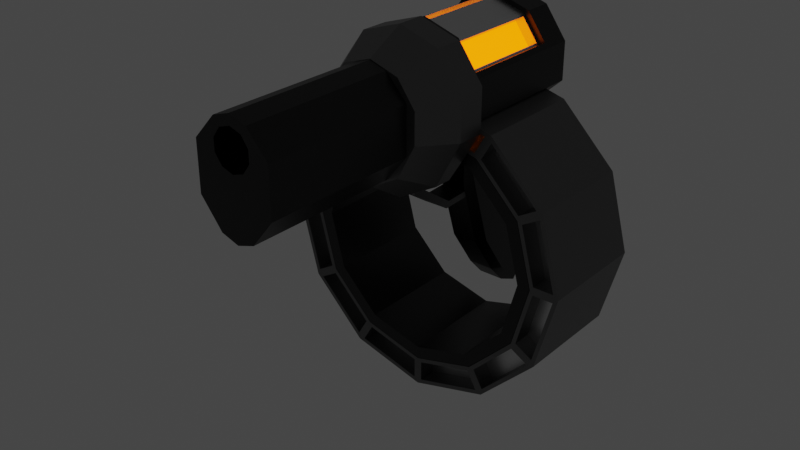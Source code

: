# Source: chautshot.blend  (saved by Blender 3.0.42; exported with 4.5.12 LTS)
import bpy
from mathutils import Matrix  # noqa: F401  (used for matrix-valued properties, if any)

bpy.ops.wm.read_factory_settings(use_empty=True)
scene = bpy.context.scene
scene.name = 'Scene'

# ---- collections
col_collection = bpy.data.collections.new('Collection'); scene.collection.children.link(col_collection)

# ---- materials (node trees are filled in below, after node groups)
mat_base = bpy.data.materials.new('base')
mat_base.alpha_threshold = 0.0
mat_base.use_transparent_shadow = False
mat_base.line_color = (0.0, 0.0, 0.0, 1.0)
mat_metal = bpy.data.materials.new('metal')
mat_metal.use_transparent_shadow = False
mat_teritary = bpy.data.materials.new('teritary')
mat_teritary.use_transparent_shadow = False
mat_accents = bpy.data.materials.new('accents')
mat_accents.use_transparent_shadow = False

# ---- material node trees
mat_base.use_nodes = True; mat_base.node_tree.nodes.clear()
_N = mat_base.node_tree.nodes; _L = mat_base.node_tree.links
n0 = _N.new('ShaderNodeOutputMaterial'); n0.name = 'Material Output'; n0.location = (300, 300)
n1 = _N.new('ShaderNodeBsdfPrincipled'); n1.name = 'Principled BSDF'; n1.location = (10, 300)
n1.distribution = 'GGX'
n1.subsurface_method = 'RANDOM_WALK_SKIN'
n1.inputs[0].default_value = (0.0, 0.0, 0.0, 1.0)
n1.inputs[2].default_value = 0.4
n1.inputs[3].default_value = 1.45
n1.inputs[27].default_value = (0.0, 0.0, 0.0, 1.0)
n1.inputs[28].default_value = 1.0
_L.new(n1.outputs[0], n0.inputs[0])
n0.is_active_output = True
mat_metal.use_nodes = True; mat_metal.node_tree.nodes.clear()
_N = mat_metal.node_tree.nodes; _L = mat_metal.node_tree.links
n0 = _N.new('ShaderNodeBsdfPrincipled'); n0.name = 'Principled BSDF'; n0.location = (10, 300)
n0.distribution = 'GGX'
n0.subsurface_method = 'RANDOM_WALK_SKIN'
n0.inputs[0].default_value = (0.1693, 0.1693, 0.1693, 1.0)
n0.inputs[1].default_value = 0.9045
n0.inputs[2].default_value = 0.4182
n0.inputs[3].default_value = 1.45
n0.inputs[13].default_value = 0.4545
n0.inputs[27].default_value = (0.0, 0.0, 0.0, 1.0)
n0.inputs[28].default_value = 1.0
n1 = _N.new('ShaderNodeOutputMaterial'); n1.name = 'Material Output'; n1.location = (300, 300)
_L.new(n0.outputs[0], n1.inputs[0])
n1.is_active_output = True
mat_teritary.use_nodes = True; mat_teritary.node_tree.nodes.clear()
_N = mat_teritary.node_tree.nodes; _L = mat_teritary.node_tree.links
n0 = _N.new('ShaderNodeBsdfPrincipled'); n0.name = 'Principled BSDF'; n0.location = (10, 300)
n0.distribution = 'GGX'
n0.subsurface_method = 'RANDOM_WALK_SKIN'
n0.inputs[0].default_value = (0.7489, 0.7489, 0.7489, 1.0)
n0.inputs[1].default_value = 1.0
n0.inputs[2].default_value = 0.3636
n0.inputs[3].default_value = 1.45
n0.inputs[13].default_value = 0.4
n0.inputs[27].default_value = (0.0, 0.0, 0.0, 1.0)
n0.inputs[28].default_value = 1.0
n1 = _N.new('ShaderNodeOutputMaterial'); n1.name = 'Material Output'; n1.location = (300, 300)
_L.new(n0.outputs[0], n1.inputs[0])
n1.is_active_output = True
mat_accents.use_nodes = True; mat_accents.node_tree.nodes.clear()
_N = mat_accents.node_tree.nodes; _L = mat_accents.node_tree.links
n0 = _N.new('ShaderNodeBsdfPrincipled'); n0.name = 'Principled BSDF'; n0.location = (10, 300)
n0.distribution = 'GGX'
n0.subsurface_method = 'RANDOM_WALK_SKIN'
n0.inputs[0].default_value = (0.0, 0.0, 0.0, 1.0)
n0.inputs[3].default_value = 1.45
n0.inputs[27].default_value = (1.0, 0.1451, 0.0, 1.0)
n0.inputs[28].default_value = 3.1
n1 = _N.new('ShaderNodeOutputMaterial'); n1.name = 'Material Output'; n1.location = (300, 300)
_L.new(n0.outputs[0], n1.inputs[0])
n1.is_active_output = True

# ---- world
world_world = bpy.data.worlds.new('World'); scene.world = world_world
world_world.use_nodes = True; world_world.node_tree.nodes.clear()
_N = world_world.node_tree.nodes; _L = world_world.node_tree.links
n0 = _N.new('ShaderNodeOutputWorld'); n0.name = 'World Output'; n0.location = (300, 300)
n1 = _N.new('ShaderNodeBackground'); n1.name = 'Background'; n1.location = (10, 300)
n1.inputs[0].default_value = (0.05088, 0.05088, 0.05088, 1.0)
_L.new(n1.outputs[0], n0.inputs[0])
n0.is_active_output = True
world_world.color = (0.05088, 0.05088, 0.05088)
world_world.use_sun_shadow = False
world_world.sun_shadow_jitter_overblur = 0.0

# ---- meshes
me_cylinder_005 = bpy.data.meshes.new('Cylinder.005')
me_cylinder_005.from_pydata([(-1.178e-07, 1.727, 2.169), (-0.6548, 1.514, 2.169), (-1.06, 0.9568, 2.169), (-1.06, 0.2683, 2.169), (-0.6548, -0.4977, 2.169), (-2.094e-08, -0.8542, 2.169), (0.6548, -0.4977, 2.169), (1.06, 0.2683, 2.169), (1.06, 0.9568, 2.169), (0.6548, 1.514, 2.169), (-1.178e-07, 1.727, 2.471), (-0.6548, 1.514, 2.471), (-1.06, 0.9568, 2.471), (-1.06, 0.2683, 2.471), (-0.6548, -0.4977, 2.471), (-1.535e-08, -0.8542, 2.471), (0.6548, -0.4977, 2.471), (1.06, 0.2683, 2.471), (1.06, 0.9568, 2.471), (0.6548, 1.514, 2.471), (-1.252e-07, 1.727, 2.012), (-0.6548, 1.514, 2.012), (-1.06, 0.9568, 2.012), (-1.06, 0.2683, 2.012), (-0.6548, -0.2196, 2.056), (-2.466e-08, -0.5761, 2.056), (0.6548, -0.2196, 2.056), (1.06, 0.2683, 2.012), (1.06, 0.9568, 2.012), (0.6548, 1.514, 2.012), (-2.128e-07, 1.382, 2.342), (-2.128e-07, 1.382, 5.585), (0.2795, 1.292, 2.342), (0.2795, 1.292, 5.585), (0.6266, 0.9127, 2.342), (0.6266, 0.9127, 5.585), (0.6266, 0.7084, 2.342), (0.6266, 0.7084, 5.585), (0.2795, 0.5221, 2.342), (0.2795, 0.5221, 5.585), (-2.538e-07, 0.4313, 2.342), (-2.538e-07, 0.4313, 5.585), (-0.2795, 0.5221, 2.342), (-0.2795, 0.5221, 5.585), (-0.6266, 0.7084, 2.342), (-0.6266, 0.7084, 5.585), (-0.6266, 0.9127, 2.342), (-0.6266, 0.9127, 5.585), (-0.2795, 1.292, 2.342), (-0.2795, 1.292, 5.585), (-0.4718, 1.24, 3.086), (-1.159e-07, 1.394, 3.086), (-0.7633, 0.839, 3.086), (-0.7633, 0.343, 3.086), (-0.4718, -0.2089, 3.086), (-4.143e-08, -0.4657, 3.086), (0.4718, -0.2089, 3.086), (0.7633, 0.343, 3.086), (0.7633, 0.839, 3.086), (0.4718, 1.24, 3.086), (0.6266, 0.152, 5.585), (0.6266, 0.152, 2.342), (0.2795, -0.2784, 2.342), (0.2795, -0.2784, 5.585), (-3.674e-07, -0.3692, 2.342), (-3.674e-07, -0.3692, 5.585), (-0.2795, -0.2784, 2.342), (-0.2795, -0.2784, 5.585), (-0.6266, 0.152, 2.342), (-0.6266, 0.152, 5.585), (0.1855, 1.162, 5.585), (-2.147e-07, 1.222, 5.585), (-0.1855, 1.162, 5.585), (-0.3002, 1.004, 5.585), (-0.3002, 0.8093, 5.585), (-0.1855, 0.6515, 5.585), (-2.016e-07, 0.5912, 5.585), (0.1855, 0.6515, 5.585), (0.3002, 0.8093, 5.585), (0.3002, 1.004, 5.585), (0.1855, 1.162, 4.126), (-3.916e-07, 1.222, 4.126), (0.3002, 1.004, 4.126), (-0.1855, 1.162, 4.126), (-0.3002, 1.004, 4.126), (-0.3002, 0.8093, 4.126), (-0.1855, 0.6515, 4.126), (-3.786e-07, 0.5912, 4.126), (0.1855, 0.6515, 4.126), (0.3002, 0.8093, 4.126), (-2.128e-07, 1.382, 3.221), (0.2795, 1.292, 3.221), (0.6266, 0.9127, 3.221), (0.6266, 0.7084, 3.221), (-0.6266, 0.7084, 3.221), (-0.6266, 0.9127, 3.221), (-0.2795, 1.292, 3.221), (0.6266, 0.152, 3.221), (0.2795, -0.2784, 3.221), (-3.674e-07, -0.3692, 3.221), (-0.2795, -0.2784, 3.221), (-0.6266, 0.152, 3.221), (-2.128e-07, 1.382, 4.729), (0.2795, 1.292, 4.729), (0.6266, 0.9127, 4.729), (0.6266, 0.7084, 4.729), (-0.6266, 0.7084, 4.729), (-0.6266, 0.9127, 4.729), (-0.2795, 1.292, 4.729), (0.6266, 0.152, 4.729), (0.2795, -0.2784, 4.729), (-3.674e-07, -0.3692, 4.729), (-0.2795, -0.2784, 4.729), (-0.6266, 0.152, 4.729), (-2.135e-07, 1.71, -0.2221), (-2.135e-07, 1.71, 2.101), (0.5878, 1.519, -0.2221), (0.5878, 1.519, 2.101), (0.9511, 1.019, -0.2221), (0.9511, 1.019, 2.101), (0.9511, 0.4013, -0.2221), (0.9511, 0.4013, 2.101), (0.5878, 0.07036, -0.2221), (0.5878, -0.09872, 2.101), (-3.01e-07, 0.07036, -0.2221), (-3.01e-07, -0.2897, 2.101), (-0.5878, 0.07036, -0.2221), (-0.5878, -0.09872, 2.101), (-0.9511, 0.4013, -0.2221), (-0.9511, 0.4013, 2.101), (-0.9511, 1.019, -0.2221), (-0.9511, 1.019, 2.101), (-0.5878, 1.519, -0.2221), (-0.5878, 1.519, 2.101), (-2.135e-07, 1.71, 0.253), (0.5878, 1.519, 0.253), (0.8974, 1.093, 0.253), (0.9511, 0.4013, 0.1618), (0.5878, 0.07036, 0.1618), (-3.01e-07, 0.07036, 0.1618), (-0.5878, 0.07036, 0.1618), (-0.9511, 0.4013, 0.1618), (-0.8974, 1.093, 0.253), (-0.5878, 1.519, 0.253), (-2.135e-07, 1.71, 1.941), (0.5878, 1.519, 2.032), (0.8974, 1.093, 1.941), (0.9511, 0.4013, 2.032), (0.5878, -0.09872, 2.032), (-3.01e-07, -0.2897, 2.032), (-0.5878, -0.09872, 2.032), (-0.9511, 0.4013, 2.032), (-0.8974, 1.093, 1.941), (-0.5878, 1.519, 2.032), (0.9194, 0.8854, 2.032), (0.9194, 0.8854, 0.1618), (0.5682, 0.402, 2.032), (0.5682, 0.402, 0.1618), (-2.617e-07, 0.2174, 2.032), (-2.617e-07, 0.2174, 0.1618), (-0.5682, 0.402, 2.032), (-0.5682, 0.402, 0.1618), (-0.9194, 0.8854, 2.032), (-0.9194, 0.8854, 0.1618), (-2.362e-07, 1.26, -0.5661), (0.3232, 1.155, -0.5661), (0.5229, 0.8802, -0.5661), (0.5229, 0.5404, -0.5661), (0.3232, 0.2655, -0.5661), (-2.842e-07, 0.1605, -0.5661), (-0.3232, 0.2655, -0.5661), (-0.5229, 0.5404, -0.5661), (-0.5229, 0.8802, -0.5661), (-0.3232, 1.155, -0.5661), (0.9511, 1.019, 2.032), (0.9511, 1.019, 0.1618), (-0.9511, 1.019, 2.032), (-0.9511, 1.019, 0.1618), (-0.5878, 1.519, 0.1618), (-2.135e-07, 1.71, 0.1618), (0.5878, 1.519, 0.1618), (-0.5878, 1.519, 1.941), (-2.135e-07, 1.71, 2.032), (0.5878, 1.519, 1.941), (0.2934, 1.127, 1.941), (0.2934, 1.127, 0.253), (-0.2934, 1.127, 1.941), (-0.2934, 1.127, 0.253), (-2.083e-07, 1.222, 0.253), (-2.083e-07, 1.222, 1.941), (0.4479, 0.914, 1.941), (0.4479, 0.914, 0.253), (-0.4479, 0.914, 1.941), (-0.4479, 0.914, 0.253), (0.3612, -0.01455, 0.1618), (0.3612, -0.01455, 0.06238), (-3.118e-07, -0.01455, 0.06238), (-3.118e-07, -0.01455, 0.1618), (-0.3612, -0.01455, 0.06238), (-0.3612, -0.01455, 0.1618), (-0.5161, -0.07834, -0.1078), (-0.5161, 3.874e-07, -0.1333), (-0.382, 3.874e-07, -0.2416), (0.382, 3.576e-07, -0.2416), (-0.382, -0.142, -0.1954), (0.382, -0.142, -0.1954), (-0.382, -0.2298, -0.07465), (0.382, -0.2297, -0.07465), (-0.382, -0.2298, 0.07465), (0.382, -0.2297, 0.07465), (-0.382, -0.142, 0.1954), (0.382, -0.142, 0.1954), (-0.382, 4.172e-07, 0.2416), (0.382, 4.172e-07, 0.2416), (-0.382, 0.142, 0.1954), (0.382, 0.142, 0.1954), (-0.382, 0.2298, 0.07465), (0.382, 0.2298, 0.07465), (-0.382, 0.2298, -0.07465), (0.382, 0.2298, -0.07465), (-0.382, 0.142, -0.1954), (0.382, 0.142, -0.1954), (0.5161, -0.07834, -0.1078), (0.5161, 3.576e-07, -0.1333), (-0.5161, -0.1268, -0.04118), (0.5161, -0.1268, -0.04118), (-0.5161, -0.1268, 0.04119), (0.5161, -0.1268, 0.04119), (-0.5161, -0.07834, 0.1078), (0.5161, -0.07834, 0.1078), (-0.5161, 3.874e-07, 0.1333), (0.5161, 3.874e-07, 0.1333), (-0.5161, 0.07834, 0.1078), (0.5161, 0.07834, 0.1078), (-0.5161, 0.1268, 0.04119), (0.5161, 0.1268, 0.04119), (-0.5161, 0.1268, -0.04119), (0.5161, 0.1268, -0.04119), (-0.5161, 0.07834, -0.1078), (0.5161, 0.07834, -0.1078), (-2.314e-07, 0.1415, 0.1775), (-2.314e-07, 0.1415, 2.023), (1.0, -0.1266, 0.1775), (1.0, -0.1266, 2.023), (1.733, -0.8589, 0.1775), (1.733, -0.8589, 2.023), (2.001, -1.859, 0.1775), (2.001, -1.859, 2.023), (1.733, -2.86, 0.1775), (1.733, -2.86, 2.023), (1.0, -3.592, 0.1775), (1.0, -3.592, 2.023), (-4.063e-07, -3.86, 0.1775), (-4.063e-07, -3.86, 2.023), (-1.0, -3.592, 0.1775), (-1.0, -3.592, 2.023), (-1.733, -2.86, 0.1775), (-1.733, -2.86, 2.023), (-2.001, -1.859, 0.1775), (-2.001, -1.859, 2.023), (-1.733, -0.8589, 0.1775), (-1.733, -0.8589, 2.023), (-1.0, -0.1266, 0.1775), (-1.0, -0.1266, 2.023), (-2.103e-07, -0.06086, 2.023), (0.8992, -0.3018, 2.023), (1.557, -0.9601, 2.023), (1.798, -1.859, 2.023), (1.557, -2.759, 2.023), (0.8992, -3.417, 2.023), (-3.675e-07, -3.658, 2.023), (-0.8992, -3.417, 2.023), (-1.557, -2.759, 2.023), (-1.798, -1.859, 2.023), (-1.557, -0.9601, 2.023), (-0.8992, -0.3018, 2.023), (-2.235e-07, -0.06086, 0.1775), (0.8992, -0.3018, 0.1775), (1.557, -0.9601, 0.1775), (1.798, -1.859, 0.1775), (1.557, -2.759, 0.1775), (0.8992, -3.417, 0.1775), (-3.807e-07, -3.658, 0.1775), (-0.8992, -3.417, 0.1775), (-1.557, -2.759, 0.1775), (-1.798, -1.859, 0.1775), (-1.557, -0.9601, 0.1775), (-0.8992, -0.3018, 0.1775), (1.557, -0.9601, 1.101), (1.798, -1.859, 1.101), (-0.8992, -3.417, 1.101), (-1.798, -1.859, 1.101), (-0.8992, -0.3018, 1.101), (-2.235e-07, -0.06086, 1.101), (0.8992, -0.3018, 1.101), (1.557, -2.759, 1.101), (0.8992, -3.417, 1.101), (-3.807e-07, -3.658, 1.101), (-1.557, -2.759, 1.101), (-1.557, -0.9601, 1.101), (-2.267e-07, 0.6227, 0.1775), (-2.267e-07, 0.6227, 2.023), (1.241, 0.2902, 0.1775), (1.241, 0.2902, 2.023), (2.149, -0.6183, 0.1775), (2.149, -0.6183, 2.023), (2.482, -1.859, 0.1775), (2.482, -1.859, 2.023), (2.149, -3.1, 0.1775), (2.149, -3.1, 2.023), (1.241, -4.009, 0.1775), (1.241, -4.009, 2.023), (-4.437e-07, -4.341, 0.1775), (-4.437e-07, -4.341, 2.023), (-1.241, -4.009, 0.1775), (-1.241, -4.009, 2.023), (-2.149, -3.1, 0.1775), (-2.149, -3.1, 2.023), (-2.482, -1.859, 0.1775), (-2.482, -1.859, 2.023), (-2.149, -0.6183, 0.1775), (-2.149, -0.6183, 2.023), (-1.241, 0.2902, 0.1775), (-1.241, 0.2902, 2.023), (-2.087e-07, 0.1516, 2.023), (1.005, -0.1178, 2.023), (1.741, -0.8539, 2.023), (2.011, -1.859, 2.023), (1.741, -2.865, 2.023), (1.005, -3.601, 2.023), (-3.845e-07, -3.87, 2.023), (-1.005, -3.601, 2.023), (-1.741, -2.865, 2.023), (-2.011, -1.859, 2.023), (-1.741, -0.8539, 2.023), (-1.005, -0.1178, 2.023), (-2.234e-07, 0.1516, 0.1775), (1.005, -0.1178, 0.1775), (1.741, -0.8539, 0.1775), (2.011, -1.859, 0.1775), (1.741, -2.865, 0.1775), (1.005, -3.601, 0.1775), (-3.992e-07, -3.87, 0.1775), (-1.005, -3.601, 0.1775), (-1.741, -2.865, 0.1775), (-2.011, -1.859, 0.1775), (-1.741, -0.8539, 0.1775), (-1.005, -0.1178, 0.1775), (1.741, -0.8539, 1.101), (2.011, -1.859, 1.101), (-1.005, -3.601, 1.101), (-2.011, -1.859, 1.101), (-1.005, -0.1178, 1.101), (-2.234e-07, 0.1516, 1.101), (1.005, -0.1178, 1.101), (1.741, -2.865, 1.101), (1.005, -3.601, 1.101), (-3.992e-07, -3.87, 1.101), (-1.741, -2.865, 1.101), (-1.741, -0.8539, 1.101), (-2.395, -1.926, 2.023), (-2.107, -2.998, 2.023), (-1.82, -2.832, 2.023), (-2.062, -1.926, 2.023), (-0.06708, -4.254, 0.1775), (-1.139, -3.967, 0.1775), (-0.9731, -3.679, 0.1775), (-0.06708, -3.922, 0.1775), (-2.04, -3.115, 2.023), (-1.255, -3.9, 2.023), (-1.089, -3.612, 2.023), (-1.753, -2.949, 2.023), (-1.139, -3.967, 2.023), (-0.06708, -4.254, 2.023), (-0.06708, -3.922, 2.023), (-0.9731, -3.679, 2.023), (0.06708, -4.254, 2.023), (1.139, -3.967, 2.023), (0.9731, -3.679, 2.023), (0.06708, -3.922, 2.023), (1.255, -3.9, 2.023), (2.04, -3.115, 2.023), (1.752, -2.949, 2.023), (1.089, -3.612, 2.023), (2.107, -2.998, 2.023), (2.395, -1.926, 2.023), (2.062, -1.926, 2.023), (1.82, -2.832, 2.023), (-0.06708, 0.5353, 2.023), (-1.139, 0.248, 2.023), (-0.9731, -0.03971, 2.023), (-0.06708, 0.2031, 2.023), (1.139, 0.248, 2.023), (0.06708, 0.5353, 2.023), (0.06708, 0.2031, 2.023), (0.9731, -0.03971, 2.023), (2.395, -1.792, 2.023), (2.107, -0.7201, 2.023), (1.82, -0.8862, 2.023), (2.062, -1.792, 2.023), (-1.255, 0.1809, 2.023), (-2.04, -0.6039, 2.023), (-1.753, -0.77, 2.023), (-1.089, -0.1068, 2.023), (2.04, -0.6039, 2.023), (1.255, 0.1809, 2.023), (1.089, -0.1068, 2.023), (1.752, -0.77, 2.023), (-2.107, -0.7201, 2.023), (-2.395, -1.792, 2.023), (-2.062, -1.792, 2.023), (-1.82, -0.8862, 2.023), (1.139, -3.967, 0.1775), (0.06708, -4.254, 0.1775), (0.06708, -3.922, 0.1775), (0.9731, -3.679, 0.1775), (2.04, -3.115, 0.1775), (1.255, -3.9, 0.1775), (1.089, -3.612, 0.1775), (1.752, -2.949, 0.1775), (2.395, -1.926, 0.1775), (2.107, -2.998, 0.1775), (1.82, -2.832, 0.1775), (2.062, -1.926, 0.1775), (-1.139, 0.248, 0.1775), (-0.06708, 0.5353, 0.1775), (-0.06708, 0.2031, 0.1775), (-0.9731, -0.03971, 0.1775), (0.06708, 0.5353, 0.1775), (1.139, 0.248, 0.1775), (0.9731, -0.03971, 0.1775), (0.06708, 0.2031, 0.1775), (2.107, -0.7201, 0.1775), (2.395, -1.792, 0.1775), (2.062, -1.792, 0.1775), (1.82, -0.8862, 0.1775), (-2.04, -0.6039, 0.1775), (-1.255, 0.1809, 0.1775), (-1.089, -0.1068, 0.1775), (-1.753, -0.77, 0.1775), (1.255, 0.1809, 0.1775), (2.04, -0.6039, 0.1775), (1.752, -0.77, 0.1775), (1.089, -0.1068, 0.1775), (-2.395, -1.792, 0.1775), (-2.107, -0.7201, 0.1775), (-1.82, -0.8862, 0.1775), (-2.062, -1.792, 0.1775), (-2.107, -2.998, 0.1775), (-2.395, -1.926, 0.1775), (-2.062, -1.926, 0.1775), (-1.82, -2.832, 0.1775), (-1.255, -3.9, 0.1775), (-2.04, -3.115, 0.1775), (-1.753, -2.949, 0.1775), (-1.089, -3.612, 0.1775), (-2.395, -1.926, 1.708), (-2.107, -2.998, 1.708), (-2.062, -1.926, 1.708), (-1.82, -2.832, 1.708), (-0.06708, -4.254, 0.4932), (-1.139, -3.967, 0.4932), (-0.06708, -3.922, 0.4932), (-0.9731, -3.679, 0.4932), (-2.04, -3.115, 1.708), (-1.255, -3.9, 1.708), (-1.753, -2.949, 1.708), (-1.089, -3.612, 1.708), (-1.139, -3.967, 1.708), (-0.06708, -4.254, 1.708), (-0.9731, -3.679, 1.708), (-0.06708, -3.922, 1.708), (0.06708, -4.254, 1.708), (1.139, -3.967, 1.708), (0.06708, -3.922, 1.708), (0.9731, -3.679, 1.708), (1.255, -3.9, 1.708), (2.04, -3.115, 1.708), (1.089, -3.612, 1.708), (1.752, -2.949, 1.708), (2.107, -2.998, 1.708), (2.395, -1.926, 1.708), (1.82, -2.832, 1.708), (2.062, -1.926, 1.708), (-0.06708, 0.5353, 1.708), (-1.139, 0.248, 1.708), (-0.06708, 0.2031, 1.708), (-0.9731, -0.03971, 1.708), (1.139, 0.248, 1.708), (0.06708, 0.5353, 1.708), (0.9731, -0.03971, 1.708), (0.06708, 0.2031, 1.708), (2.395, -1.792, 1.708), (2.107, -0.7201, 1.708), (2.062, -1.792, 1.708), (1.82, -0.8862, 1.708), (-1.255, 0.1809, 1.708), (-2.04, -0.6039, 1.708), (-1.089, -0.1068, 1.708), (-1.753, -0.77, 1.708), (2.04, -0.6039, 1.708), (1.255, 0.1809, 1.708), (1.752, -0.77, 1.708), (1.089, -0.1068, 1.708), (-2.107, -0.7201, 1.708), (-2.395, -1.792, 1.708), (-1.82, -0.8862, 1.708), (-2.062, -1.792, 1.708), (1.139, -3.967, 0.4932), (0.06708, -4.254, 0.4932), (0.9731, -3.679, 0.4932), (0.06708, -3.922, 0.4932), (2.04, -3.115, 0.4932), (1.255, -3.9, 0.4932), (1.752, -2.949, 0.4932), (1.089, -3.612, 0.4932), (2.395, -1.926, 0.4932), (2.107, -2.998, 0.4932), (2.062, -1.926, 0.4932), (1.82, -2.832, 0.4932), (-1.139, 0.248, 0.4932), (-0.06708, 0.5353, 0.4932), (-0.9731, -0.03971, 0.4932), (-0.06708, 0.2031, 0.4932), (0.06708, 0.5353, 0.4932), (1.139, 0.248, 0.4932), (0.06708, 0.2031, 0.4932), (0.9731, -0.03971, 0.4932), (2.107, -0.7201, 0.4932), (2.395, -1.792, 0.4932), (1.82, -0.8862, 0.4932), (2.062, -1.792, 0.4932), (-2.04, -0.6039, 0.4932), (-1.255, 0.1809, 0.4932), (-1.753, -0.77, 0.4932), (-1.089, -0.1068, 0.4932), (1.255, 0.1809, 0.4932), (2.04, -0.6039, 0.4932), (1.089, -0.1068, 0.4932), (1.752, -0.77, 0.4932), (-2.395, -1.792, 0.4932), (-2.107, -0.7201, 0.4932), (-2.062, -1.792, 0.4932), (-1.82, -0.8862, 0.4932), (-2.107, -2.998, 0.4932), (-2.395, -1.926, 0.4932), (-1.82, -2.832, 0.4932), (-2.062, -1.926, 0.4932), (-1.255, -3.9, 0.4932), (-2.04, -3.115, 0.4932), (-1.089, -3.612, 0.4932), (-1.753, -2.949, 0.4932), (0.2419, -1.375, -0.01082), (0.3439, -2.166, -0.3491), (0.209, -2.171, 0.859), (0.213, -2.861, 0.3909), (-0.2325, -1.375, -0.01522), (-0.2298, -1.93, -0.3465), (-0.2129, -2.171, 0.8551), (-0.2089, -2.861, 0.3869), (0.2382, -0.77, 0.2004), (0.2082, -1.084, 1.201), (-0.2362, -0.7691, 0.1974), (-0.2137, -1.083, 1.198), (0.2503, -2.197, -0.5599), (0.219, -3.183, 0.08646), (-0.2316, -2.197, -0.5644), (-0.2096, -3.183, 0.08248), (-0.3332, -2.847, 0.2538), (-0.3372, -2.158, 0.7217), (0.3357, -2.158, 0.728), (0.3397, -2.847, 0.26), (0.3344, -1.051, 1.088), (-0.3386, -1.05, 1.084), (-0.3352, -3.215, -0.0942), (0.3478, -3.216, -0.08787), (0.3407, -1.525, 0.03314), (0.2447, -1.93, -0.342), (-0.3323, -1.525, 0.0269), (-0.329, -2.166, -0.3553), (-0.336, -0.7933, 0.2815), (0.337, -0.7945, 0.2858), (0.3514, -2.523, -0.6408), (-0.3315, -2.523, -0.6471), (0.3203, 0.009721, 1.384), (-0.3526, 0.01071, 1.379), (0.3318, 0.03999, -0.1346), (-0.3412, 0.04098, -0.1396), (0.194, -0.3276, 1.498), (-0.2279, -0.327, 1.495), (-0.2414, -0.2486, -0.2247), (0.2331, -0.2493, -0.2211), (-0.2111, -0.7916, 2.391), (-0.2111, -0.7316, 2.245), (-0.2111, -1.292, 1.625), (-0.2111, -1.188, 1.573), (0.2073, -0.7916, 2.391), (0.2073, -0.7316, 2.245), (0.2073, -1.292, 1.625), (0.2073, -1.188, 1.573), (-0.2111, -1.264, 0.8598), (-0.2111, -1.161, 0.8076), (0.2073, -1.264, 0.8598), (0.2073, -1.161, 0.8076), (-0.2111, -0.4254, 2.378), (-0.2111, -0.4238, 2.262), (0.2073, -0.4238, 2.262), (0.2073, -0.4254, 2.378), (-0.2111, -0.3242, 2.38), (-0.2111, -0.01255, 2.264), (0.2073, -0.01255, 2.264), (0.2073, -0.3242, 2.38), (-0.2111, -0.4106, 1.358), (0.2073, -0.4106, 1.358), (-0.2111, 0.0005973, 1.359), (0.2073, 0.0005973, 1.359), (-4.626e-07, 1.634, 1.957), (0.5047, 1.47, 1.957), (0.8166, 1.04, 1.957), (0.8166, 0.5098, 1.957), (0.5047, 0.0805, 1.957), (-5.376e-07, -0.08347, 1.957), (-0.5047, 0.0805, 1.957), (-0.8166, 0.5098, 1.957), (-0.8166, 1.04, 1.957), (-0.5047, 1.47, 1.957), (-1.678e-08, 1.634, 0.2548), (0.5047, 1.47, 0.2548), (0.8166, 1.04, 0.2548), (0.8166, 0.5098, 0.2548), (0.5047, 0.0805, 0.2548), (-9.185e-08, -0.08347, 0.2548), (-0.5047, 0.0805, 0.2548), (-0.8166, 0.5098, 0.2548), (-0.8166, 1.04, 0.2548), (-0.5047, 1.47, 0.2548), (0.5338, 1.43, 1.907), (0.7874, 1.081, 1.907), (0.7874, 1.081, 0.3044), (0.5338, 1.43, 0.3044), (-0.04713, -0.06816, 1.907), (-0.4575, 0.06519, 1.907), (-0.4575, 0.06519, 0.3044), (-0.04713, -0.06816, 0.3044), (-0.4575, 1.485, 1.907), (-0.04713, 1.618, 1.907), (-0.04713, 1.618, 0.3044), (-0.4575, 1.485, 0.3044), (0.7874, 0.4697, 1.907), (0.5338, 0.1206, 1.907), (0.5338, 0.1206, 0.3044), (0.7874, 0.4697, 0.3044), (-0.8166, 0.5594, 1.907), (-0.8166, 0.9909, 1.907), (-0.8166, 0.9909, 0.3044), (-0.8166, 0.5594, 0.3044), (0.4054, 1.336, 1.907), (0.659, 0.9872, 1.907), (0.4054, 1.336, 0.3044), (0.659, 0.9872, 0.3044), (0.001913, 0.08279, 1.907), (-0.4085, 0.2161, 1.907), (0.001914, 0.08279, 0.3044), (-0.4085, 0.2161, 0.3044), (-0.4085, 1.334, 1.907), (0.001913, 1.467, 1.907), (-0.4085, 1.334, 0.3044), (0.001914, 1.467, 0.3044), (0.659, 0.563, 1.907), (0.4054, 0.2139, 1.907), (0.659, 0.563, 0.3044), (0.4054, 0.2139, 0.3044), (-0.6579, 0.5594, 1.907), (-0.6579, 0.9909, 1.907), (-0.6579, 0.5594, 0.3044), (-0.6579, 0.9909, 0.3044)], [], [(4, 24, 25, 5), (5, 15, 14, 4), (2, 12, 11, 1), (9, 19, 18, 8), (6, 16, 15, 5), (3, 13, 12, 2), (0, 10, 19, 9), (7, 17, 16, 6), (4, 14, 13, 3), (1, 11, 10, 0), (8, 18, 17, 7), (21, 20, 29, 28, 27, 26, 25, 24, 23, 22), (1, 21, 22, 2), (8, 28, 29, 9), (5, 25, 26, 6), (2, 22, 23, 3), (9, 29, 20, 0), (6, 26, 27, 7), (3, 23, 24, 4), (0, 20, 21, 1), (7, 27, 28, 8), (15, 55, 54, 14), (102, 31, 33, 103), (103, 33, 35, 104), (104, 35, 37, 105), (40, 38, 62, 64), (42, 40, 64, 66), (105, 37, 60, 109), (44, 42, 66, 68), (106, 45, 47, 107), (72, 73, 84, 83), (107, 47, 49, 108), (108, 49, 31, 102), (30, 32, 34, 36, 38, 40, 42, 44, 46, 48), (50, 52, 53, 54, 55, 56, 57, 58, 59, 51), (12, 52, 50, 11), (19, 59, 58, 18), (16, 56, 55, 15), (13, 53, 52, 12), (10, 51, 59, 19), (17, 57, 56, 16), (14, 54, 53, 13), (11, 50, 51, 10), (18, 58, 57, 17), (109, 60, 63, 110), (110, 63, 65, 111), (111, 65, 67, 112), (112, 67, 69, 113), (43, 45, 69, 67), (38, 36, 61, 62), (41, 43, 67, 65), (39, 41, 65, 63), (94, 44, 68, 101), (37, 39, 63, 60), (33, 31, 71, 70), (31, 49, 72, 71), (49, 47, 73, 72), (47, 45, 74, 73), (45, 43, 75, 74), (43, 41, 76, 75), (41, 39, 77, 76), (39, 37, 78, 77), (37, 35, 79, 78), (35, 33, 70, 79), (80, 81, 83, 84, 85, 86, 87, 88, 89, 82), (70, 71, 81, 80), (76, 77, 88, 87), (73, 74, 85, 84), (79, 70, 80, 82), (77, 78, 89, 88), (74, 75, 86, 85), (71, 72, 83, 81), (78, 79, 82, 89), (75, 76, 87, 86), (106, 94, 101, 113), (66, 100, 101, 68), (64, 99, 100, 66), (62, 98, 99, 64), (61, 97, 98, 62), (48, 96, 90, 30), (46, 95, 96, 48), (44, 94, 95, 46), (36, 93, 97, 61), (34, 92, 93, 36), (32, 91, 92, 34), (30, 90, 91, 32), (45, 106, 113, 69), (100, 112, 113, 101), (99, 111, 112, 100), (98, 110, 111, 99), (97, 109, 110, 98), (96, 108, 102, 90), (95, 107, 108, 96), (94, 106, 107, 95), (93, 105, 109, 97), (92, 104, 105, 93), (91, 103, 104, 92), (90, 102, 103, 91), (182, 115, 117, 145), (145, 117, 119, 174), (174, 119, 121, 147), (147, 121, 123, 148), (148, 123, 125, 149), (149, 125, 127, 150), (150, 127, 129, 151), (151, 129, 131, 176), (117, 115, 133, 131, 129, 127, 125, 123, 121, 119), (176, 131, 133, 153), (153, 133, 115, 182), (114, 116, 165, 164), (132, 178, 179, 114), (130, 177, 178, 132), (128, 141, 177, 130), (126, 140, 141, 128), (126, 124, 196, 198), (140, 126, 198, 199), (120, 137, 138, 122), (118, 175, 137, 120), (116, 180, 175, 118), (114, 179, 180, 116), (181, 144, 189, 186), (144, 183, 184, 189), (141, 151, 176, 177), (150, 151, 162, 160), (138, 137, 155, 157), (147, 148, 156, 154), (139, 138, 157, 159), (175, 174, 147, 137), (134, 143, 187, 188), (135, 134, 188, 185), (161, 160, 162, 163), (159, 158, 160, 161), (157, 156, 158, 159), (155, 154, 156, 157), (141, 140, 161, 163), (137, 147, 154, 155), (149, 150, 160, 158), (151, 141, 163, 162), (140, 139, 159, 161), (148, 149, 158, 156), (164, 165, 166, 167, 168, 169, 170, 171, 172, 173), (118, 120, 167, 166), (116, 118, 166, 165), (132, 114, 164, 173), (130, 132, 173, 172), (128, 130, 172, 171), (126, 128, 171, 170), (124, 126, 170, 169), (122, 124, 169, 168), (120, 122, 168, 167), (136, 146, 174, 175), (152, 142, 177, 176), (143, 134, 179, 178), (142, 143, 178, 177), (135, 136, 175, 180), (134, 135, 180, 179), (144, 181, 153, 182), (181, 152, 176, 153), (146, 183, 145, 174), (183, 144, 182, 145), (187, 186, 189, 188), (193, 192, 186, 187), (185, 184, 190, 191), (188, 189, 184, 185), (143, 142, 193, 187), (146, 136, 191, 190), (152, 181, 186, 192), (136, 135, 185, 191), (142, 152, 192, 193), (183, 146, 190, 184), (196, 197, 199, 198), (195, 194, 197, 196), (138, 139, 197, 194), (122, 138, 194, 195), (124, 122, 195, 196), (139, 140, 199, 197), (210, 212, 230, 228), (211, 209, 227, 229), (202, 203, 205, 204), (216, 218, 236, 234), (205, 203, 223, 222), (204, 205, 207, 206), (221, 219, 237, 239), (203, 221, 239, 223), (206, 207, 209, 208), (215, 213, 231, 233), (214, 216, 234, 232), (208, 209, 211, 210), (209, 207, 225, 227), (208, 210, 228, 226), (210, 211, 213, 212), (218, 220, 238, 236), (219, 217, 235, 237), (212, 213, 215, 214), (212, 214, 232, 230), (213, 211, 229, 231), (214, 215, 217, 216), (206, 208, 226, 224), (201, 200, 224, 226, 228, 230, 232, 234, 236, 238), (216, 217, 219, 218), (207, 205, 222, 225), (222, 223, 239, 237, 235, 233, 231, 229, 227, 225), (218, 219, 221, 220), (204, 206, 224, 200), (217, 215, 233, 235), (220, 221, 203, 202), (220, 202, 201, 238), (202, 204, 200, 201), (240, 241, 243, 242), (242, 243, 245, 244), (244, 245, 247, 246), (246, 247, 249, 248), (248, 249, 251, 250), (250, 251, 253, 252), (252, 253, 255, 254), (254, 255, 257, 256), (256, 257, 259, 258), (258, 259, 261, 260), (259, 257, 272, 273), (260, 261, 263, 262), (262, 263, 241, 240), (252, 254, 283, 282), (271, 270, 297, 290), (257, 255, 271, 272), (255, 253, 270, 271), (253, 251, 269, 270), (251, 249, 268, 269), (249, 247, 267, 268), (241, 263, 275, 264), (243, 241, 264, 265), (247, 245, 266, 267), (263, 261, 274, 275), (245, 243, 265, 266), (261, 259, 273, 274), (280, 281, 296, 295), (250, 252, 282, 281), (248, 250, 281, 280), (246, 248, 280, 279), (262, 240, 276, 287), (240, 242, 277, 276), (244, 246, 279, 278), (260, 262, 287, 286), (242, 244, 278, 277), (258, 260, 286, 285), (256, 258, 285, 284), (254, 256, 284, 283), (281, 282, 297, 296), (272, 271, 290, 298), (265, 264, 293, 294), (282, 283, 290, 297), (273, 272, 298, 291), (266, 265, 294, 288), (283, 284, 298, 290), (274, 273, 291, 299), (276, 277, 294, 293), (267, 266, 288, 289), (284, 285, 291, 298), (275, 274, 299, 292), (277, 278, 288, 294), (268, 267, 289, 295), (285, 286, 299, 291), (264, 275, 292, 293), (278, 279, 289, 288), (269, 268, 295, 296), (286, 287, 292, 299), (279, 280, 295, 289), (270, 269, 296, 297), (287, 276, 293, 292), (300, 301, 303, 302), (302, 303, 305, 304), (304, 305, 307, 306), (306, 307, 309, 308), (308, 309, 311, 310), (310, 311, 313, 312), (312, 313, 315, 314), (314, 315, 317, 316), (316, 317, 319, 318), (318, 319, 321, 320), (371, 368, 464, 466), (320, 321, 323, 322), (322, 323, 301, 300), (382, 383, 478, 479), (331, 330, 357, 350), (423, 420, 516, 518), (368, 369, 465, 464), (434, 435, 530, 531), (381, 382, 479, 477), (420, 421, 517, 516), (433, 434, 531, 529), (383, 380, 476, 478), (394, 395, 490, 491), (435, 432, 528, 530), (380, 381, 477, 476), (446, 447, 542, 543), (340, 341, 356, 355), (393, 394, 491, 489), (432, 433, 529, 528), (445, 446, 543, 541), (395, 392, 488, 490), (406, 407, 502, 503), (447, 444, 540, 542), (392, 393, 489, 488), (405, 406, 503, 501), (366, 367, 462, 463), (444, 445, 541, 540), (407, 404, 500, 502), (341, 342, 357, 356), (332, 331, 350, 358), (325, 324, 353, 354), (342, 343, 350, 357), (333, 332, 358, 351), (326, 325, 354, 348), (343, 344, 358, 350), (334, 333, 351, 359), (336, 337, 354, 353), (327, 326, 348, 349), (344, 345, 351, 358), (335, 334, 359, 352), (337, 338, 348, 354), (328, 327, 349, 355), (345, 346, 359, 351), (324, 335, 352, 353), (338, 339, 349, 348), (329, 328, 355, 356), (346, 347, 352, 359), (339, 340, 355, 349), (330, 329, 356, 357), (347, 336, 353, 352), (319, 317, 361, 360), (317, 332, 362, 361), (332, 333, 363, 362), (333, 319, 360, 363), (312, 314, 365, 364), (314, 343, 366, 365), (343, 342, 367, 366), (342, 312, 364, 367), (317, 315, 369, 368), (315, 331, 370, 369), (331, 332, 371, 370), (332, 317, 368, 371), (315, 313, 373, 372), (313, 330, 374, 373), (330, 331, 375, 374), (331, 315, 372, 375), (313, 311, 377, 376), (311, 329, 378, 377), (329, 330, 379, 378), (330, 313, 376, 379), (311, 309, 381, 380), (309, 328, 382, 381), (328, 329, 383, 382), (329, 311, 380, 383), (309, 307, 385, 384), (307, 327, 386, 385), (327, 328, 387, 386), (328, 309, 384, 387), (301, 323, 389, 388), (323, 335, 390, 389), (335, 324, 391, 390), (324, 301, 388, 391), (303, 301, 393, 392), (301, 324, 394, 393), (324, 325, 395, 394), (325, 303, 392, 395), (307, 305, 397, 396), (305, 326, 398, 397), (326, 327, 399, 398), (327, 307, 396, 399), (323, 321, 401, 400), (321, 334, 402, 401), (334, 335, 403, 402), (335, 323, 400, 403), (305, 303, 405, 404), (303, 325, 406, 405), (325, 326, 407, 406), (326, 305, 404, 407), (321, 319, 409, 408), (319, 333, 410, 409), (333, 334, 411, 410), (334, 321, 408, 411), (310, 312, 413, 412), (312, 342, 414, 413), (342, 341, 415, 414), (341, 310, 412, 415), (308, 310, 417, 416), (310, 341, 418, 417), (341, 340, 419, 418), (340, 308, 416, 419), (306, 308, 421, 420), (308, 340, 422, 421), (340, 339, 423, 422), (339, 306, 420, 423), (322, 300, 425, 424), (300, 336, 426, 425), (336, 347, 427, 426), (347, 322, 424, 427), (300, 302, 429, 428), (302, 337, 430, 429), (337, 336, 431, 430), (336, 300, 428, 431), (304, 306, 433, 432), (306, 339, 434, 433), (339, 338, 435, 434), (338, 304, 432, 435), (320, 322, 437, 436), (322, 347, 438, 437), (347, 346, 439, 438), (346, 320, 436, 439), (302, 304, 441, 440), (304, 338, 442, 441), (338, 337, 443, 442), (337, 302, 440, 443), (318, 320, 445, 444), (320, 346, 446, 445), (346, 345, 447, 446), (345, 318, 444, 447), (316, 318, 449, 448), (318, 345, 450, 449), (345, 344, 451, 450), (344, 316, 448, 451), (314, 316, 453, 452), (316, 344, 454, 453), (344, 343, 455, 454), (343, 314, 452, 455), (456, 457, 459, 458), (460, 461, 463, 462), (464, 465, 467, 466), (468, 469, 471, 470), (472, 473, 475, 474), (476, 477, 479, 478), (480, 481, 483, 482), (484, 485, 487, 486), (488, 489, 491, 490), (492, 493, 495, 494), (496, 497, 499, 498), (500, 501, 503, 502), (504, 505, 507, 506), (508, 509, 511, 510), (512, 513, 515, 514), (516, 517, 519, 518), (520, 521, 523, 522), (524, 525, 527, 526), (528, 529, 531, 530), (532, 533, 535, 534), (536, 537, 539, 538), (540, 541, 543, 542), (544, 545, 547, 546), (548, 549, 551, 550), (421, 422, 519, 517), (408, 409, 505, 504), (369, 370, 467, 465), (422, 423, 518, 519), (411, 408, 504, 506), (448, 449, 545, 544), (370, 371, 466, 467), (409, 410, 507, 505), (396, 397, 493, 492), (451, 448, 544, 546), (410, 411, 506, 507), (399, 396, 492, 494), (449, 450, 547, 545), (436, 437, 533, 532), (397, 398, 495, 493), (450, 451, 546, 547), (384, 385, 481, 480), (439, 436, 532, 534), (398, 399, 494, 495), (387, 384, 480, 482), (437, 438, 535, 533), (424, 425, 521, 520), (385, 386, 483, 481), (438, 439, 534, 535), (372, 373, 469, 468), (427, 424, 520, 522), (386, 387, 482, 483), (375, 372, 468, 470), (425, 426, 523, 521), (412, 413, 509, 508), (373, 374, 471, 469), (426, 427, 522, 523), (360, 361, 457, 456), (415, 412, 508, 510), (452, 453, 549, 548), (374, 375, 470, 471), (363, 360, 456, 458), (413, 414, 511, 509), (400, 401, 497, 496), (455, 452, 548, 550), (361, 362, 459, 457), (414, 415, 510, 511), (403, 400, 496, 498), (453, 454, 551, 549), (440, 441, 537, 536), (362, 363, 458, 459), (401, 402, 499, 497), (454, 455, 550, 551), (388, 389, 485, 484), (443, 440, 536, 538), (402, 403, 498, 499), (391, 388, 484, 486), (441, 442, 539, 537), (428, 429, 525, 524), (389, 390, 487, 485), (442, 443, 538, 539), (376, 377, 473, 472), (431, 428, 524, 526), (390, 391, 486, 487), (379, 376, 472, 474), (429, 430, 527, 525), (416, 417, 513, 512), (377, 378, 475, 473), (430, 431, 526, 527), (364, 365, 461, 460), (419, 416, 512, 514), (378, 379, 474, 475), (367, 364, 460, 462), (417, 418, 515, 513), (404, 405, 501, 500), (365, 366, 463, 461), (418, 419, 514, 515), (552, 556, 562, 560), (555, 554, 558, 559), (568, 569, 578, 579), (568, 579, 583, 574), (553, 576, 570, 571), (557, 556, 552, 577), (562, 580, 587, 590), (558, 554, 561, 563), (578, 569, 573, 580), (570, 576, 581, 572), (583, 582, 575, 574), (553, 571, 575, 582), (557, 577, 564, 566), (555, 559, 567, 565), (559, 558, 569, 568), (554, 555, 571, 570), (563, 561, 588, 589), (561, 554, 570, 572), (558, 563, 573, 569), (565, 567, 574, 575), (567, 559, 568, 574), (555, 565, 575, 571), (577, 552, 576, 553), (556, 557, 579, 578), (561, 572, 584, 588), (562, 556, 578, 580), (552, 560, 581, 576), (566, 564, 582, 583), (557, 566, 583, 579), (564, 577, 553, 582), (586, 587, 585, 584), (589, 588, 584, 585), (591, 590, 587, 586), (560, 562, 590, 591), (572, 581, 586, 584), (573, 563, 589, 585), (580, 573, 585, 587), (581, 560, 591, 586), (592, 593, 595, 594), (595, 599, 603, 601), (598, 599, 597, 596), (597, 593, 605, 606), (594, 598, 596, 592), (599, 595, 593, 597), (600, 601, 603, 602), (594, 595, 601, 600), (599, 598, 602, 603), (598, 594, 600, 602), (604, 607, 611, 608), (596, 597, 606, 607), (593, 592, 604, 605), (592, 596, 607, 604), (611, 610, 609, 608), (605, 604, 608, 609), (610, 606, 613, 615), (607, 606, 610, 611), (613, 612, 614, 615), (609, 610, 615, 614), (606, 605, 612, 613), (605, 609, 614, 612), (616, 625, 624, 623, 622, 621, 620, 619, 618, 617), (626, 627, 628, 629, 630, 631, 632, 633, 634, 635), (637, 638, 659, 657), (624, 625, 635, 634), (648, 649, 669, 668), (618, 619, 629, 628), (643, 640, 660, 662), (622, 623, 633, 632), (644, 645, 665, 664), (616, 617, 627, 626), (639, 636, 656, 658), (620, 621, 631, 630), (617, 618, 637, 636), (618, 628, 638, 637), (628, 627, 639, 638), (627, 617, 636, 639), (621, 622, 641, 640), (622, 632, 642, 641), (632, 631, 643, 642), (631, 621, 640, 643), (625, 616, 645, 644), (616, 626, 646, 645), (626, 635, 647, 646), (635, 625, 644, 647), (619, 620, 649, 648), (620, 630, 650, 649), (630, 629, 651, 650), (629, 619, 648, 651), (623, 624, 653, 652), (624, 634, 654, 653), (634, 633, 655, 654), (633, 623, 652, 655), (656, 657, 659, 658), (660, 661, 663, 662), (664, 665, 667, 666), (668, 669, 671, 670), (672, 673, 675, 674), (647, 644, 664, 666), (652, 653, 673, 672), (641, 642, 663, 661), (651, 648, 668, 670), (638, 639, 658, 659), (645, 646, 667, 665), (655, 652, 672, 674), (642, 643, 662, 663), (649, 650, 671, 669), (646, 647, 666, 667), (653, 654, 675, 673), (650, 651, 670, 671), (654, 655, 674, 675), (636, 637, 657, 656), (640, 641, 661, 660)])
me_cylinder_005.polygons.foreach_set('material_index', [1, 1, 1, 1, 1, 1, 1, 1, 1, 1, 1, 1, 1, 1, 1, 1, 1, 1, 1, 1, 1, 1, 0, 0, 0, 0, 0, 0, 0, 0, 0, 0, 0, 0, 1, 1, 1, 1, 1, 1, 1, 1, 1, 1, 0, 0, 0, 0, 0, 0, 0, 0, 0, 0, 0, 0, 0, 0, 0, 0, 0, 0, 0, 0, 0, 0, 0, 0, 0, 0, 0, 0, 0, 0, 0, 0, 0, 0, 0, 0, 0, 0, 0, 0, 0, 0, 0, 0, 0, 0, 0, 0, 0, 0, 0, 0, 0, 0, 0, 0, 0, 0, 0, 0, 0, 0, 0, 0, 0, 0, 0, 0, 0, 0, 0, 0, 0, 0, 0, 0, 0, 0, 0, 0, 0, 0, 0, 0, 0, 0, 0, 0, 0, 0, 0, 0, 0, 0, 0, 0, 0, 0, 0, 0, 0, 0, 0, 0, 0, 0, 0, 0, 0, 0, 0, 0, 0, 0, 0, 0, 0, 0, 0, 0, 0, 0, 0, 0, 0, 0, 0, 0, 0, 0, 0, 0, 2, 2, 2, 2, 2, 2, 2, 2, 2, 2, 2, 2, 2, 2, 2, 2, 2, 2, 2, 2, 2, 2, 2, 2, 2, 2, 2, 2, 2, 2, 2, 2, 0, 0, 0, 0, 0, 0, 0, 0, 0, 0, 0, 0, 0, 0, 0, 0, 0, 0, 0, 0, 0, 0, 0, 0, 0, 0, 0, 0, 0, 0, 0, 0, 0, 0, 0, 0, 0, 0, 0, 0, 0, 0, 0, 0, 0, 0, 0, 0, 0, 0, 0, 0, 0, 0, 0, 0, 0, 0, 0, 0, 1, 1, 1, 1, 1, 1, 1, 1, 1, 1, 1, 1, 1, 1, 1, 1, 1, 1, 1, 1, 1, 1, 1, 1, 1, 1, 1, 1, 1, 1, 1, 1, 1, 1, 1, 1, 1, 1, 1, 1, 1, 1, 1, 1, 1, 1, 1, 1, 1, 1, 1, 1, 1, 1, 1, 1, 1, 1, 1, 1, 1, 1, 1, 1, 1, 1, 1, 1, 1, 1, 1, 1, 1, 1, 1, 1, 1, 1, 1, 1, 1, 1, 1, 1, 1, 1, 1, 1, 1, 1, 1, 1, 1, 1, 1, 1, 1, 1, 1, 1, 1, 1, 1, 1, 1, 1, 1, 1, 1, 1, 1, 1, 1, 1, 1, 1, 1, 1, 1, 1, 1, 1, 1, 1, 1, 1, 1, 1, 1, 1, 1, 1, 1, 1, 1, 1, 1, 1, 1, 1, 1, 1, 1, 1, 1, 1, 1, 1, 1, 1, 1, 1, 1, 1, 1, 1, 2, 3, 2, 2, 2, 2, 2, 2, 2, 2, 2, 2, 2, 3, 3, 3, 3, 3, 3, 3, 3, 3, 3, 3, 1, 1, 1, 1, 1, 1, 1, 1, 1, 1, 1, 1, 1, 1, 1, 1, 1, 1, 1, 1, 1, 1, 1, 1, 1, 1, 1, 1, 1, 1, 1, 1, 1, 1, 1, 1, 1, 1, 1, 1, 1, 1, 1, 1, 1, 1, 1, 1, 1, 1, 1, 1, 1, 1, 1, 1, 1, 1, 1, 1, 1, 1, 1, 1, 1, 1, 1, 1, 1, 1, 1, 1, 0, 0, 0, 0, 0, 0, 0, 0, 0, 0, 0, 0, 0, 0, 0, 0, 0, 0, 0, 0, 0, 0, 0, 0, 0, 0, 0, 0, 0, 0, 0, 0, 0, 0, 0, 0, 0, 0, 1, 1, 1, 1, 1, 1, 1, 1, 1, 1, 1, 1, 1, 1, 1, 1, 1, 1, 1, 1, 1, 1, 2, 2, 2, 2, 2, 2, 2, 2, 2, 2, 2, 2, 2, 2, 2, 2, 2, 2, 2, 2, 2, 2, 2, 2, 2, 2, 2, 2, 2, 2, 2, 2, 3, 3, 3, 3, 3, 2, 2, 2, 2, 2, 2, 2, 2, 2, 2, 2, 2, 2, 2, 2])
_uv = me_cylinder_005.uv_layers.new(name='UVMap')
_uv.uv.foreach_set('vector', [0.0, 0.0, 0.0, 0.0, 0.0, 0.0, 0.0, 0.0, 0.0, 0.0, 0.0, 0.0, 0.0, 0.0, 0.0, 0.0, 0.0, 0.0, 0.0, 0.0, 0.0, 0.0, 0.0, 0.0, 0.0, 0.0, 0.0, 0.0, 0.0, 0.0, 0.0, 0.0, 0.0, 0.0, 0.0, 0.0, 0.0, 0.0, 0.0, 0.0, 0.0, 0.0, 0.0, 0.0, 0.0, 0.0, 0.0, 0.0, 0.0, 0.0, 0.0, 0.0, 0.0, 0.0, 0.0, 0.0, 0.0, 0.0, 0.0, 0.0, 0.0, 0.0, 0.0, 0.0, 0.0, 0.0, 0.0, 0.0, 0.0, 0.0, 0.0, 0.0, 0.0, 0.0, 0.0, 0.0, 0.0, 0.0, 0.0, 0.0, 0.0, 0.0, 0.0, 0.0, 0.0, 0.0, 0.0, 0.0, 0.0, 0.0, 0.0, 0.0, 0.0, 0.0, 0.0, 0.0, 0.0, 0.0, 0.0, 0.0, 0.0, 0.0, 0.0, 0.0, 0.0, 0.0, 0.0, 0.0, 0.0, 0.0, 0.0, 0.0, 0.0, 0.0, 0.0, 0.0, 0.0, 0.0, 0.0, 0.0, 0.0, 0.0, 0.0, 0.0, 0.0, 0.0, 0.0, 0.0, 0.0, 0.0, 0.0, 0.0, 0.0, 0.0, 0.0, 0.0, 0.0, 0.0, 0.0, 0.0, 0.0, 0.0, 0.0, 0.0, 0.0, 0.0, 0.0, 0.0, 0.0, 0.0, 0.0, 0.0, 0.0, 0.0, 0.0, 0.0, 0.0, 0.0, 0.0, 0.0, 0.0, 0.0, 0.0, 0.0, 0.0, 0.0, 0.0, 0.0, 0.0, 0.0, 0.0, 0.0, 0.0, 0.0, 0.0, 0.0, 0.0, 0.0, 0.0, 0.0, 0.0, 0.0, 0.0, 0.0, 0.0, 0.0, 0.0, 0.0, 1.0, 0.868, 1.0, 1.0, 0.9, 1.0, 0.9, 0.868, 0.9, 0.868, 0.9, 1.0, 0.8, 1.0, 0.8, 0.868, 0.8, 0.868, 0.8, 1.0, 0.7, 1.0, 0.7, 0.868, 0.75, 0.01, 0.8911, 0.05584, 0.8911, 0.05584, 0.75, 0.01, 0.6089, 0.05584, 0.75, 0.01, 0.75, 0.01, 0.6089, 0.05584, 0.7, 0.868, 0.7, 1.0, 0.7, 1.0, 0.7, 0.868, 0.5217, 0.1758, 0.6089, 0.05584, 0.6089, 0.05584, 0.5217, 0.1758, 0.3, 0.868, 0.3, 1.0, 0.2, 1.0, 0.2, 0.868, 0.1564, 0.3789, 0.09851, 0.2992, 0.09851, 0.2992, 0.1564, 0.3789, 0.2, 0.868, 0.2, 1.0, 0.1, 1.0, 0.1, 0.868, 0.1, 0.868, 0.1, 1.0, -7.451e-08, 1.0, -7.451e-08, 0.868, 0.75, 0.49, 0.8911, 0.4442, 0.9783, 0.3242, 0.9783, 0.1758, 0.8911, 0.05584, 0.75, 0.01, 0.6089, 0.05584, 0.5217, 0.1758, 0.5217, 0.3242, 0.6089, 0.4442, 0.0, 0.0, 0.0, 0.0, 0.0, 0.0, 0.0, 0.0, 0.0, 0.0, 0.0, 0.0, 0.0, 0.0, 0.0, 0.0, 0.0, 0.0, 0.0, 0.0, 0.0, 0.0, 0.0, 0.0, 0.0, 0.0, 0.0, 0.0, 0.0, 0.0, 0.0, 0.0, 0.0, 0.0, 0.0, 0.0, 0.0, 0.0, 0.0, 0.0, 0.0, 0.0, 0.0, 0.0, 0.0, 0.0, 0.0, 0.0, 0.0, 0.0, 0.0, 0.0, 0.0, 0.0, 0.0, 0.0, 0.0, 0.0, 0.0, 0.0, 0.0, 0.0, 0.0, 0.0, 0.0, 0.0, 0.0, 0.0, 0.0, 0.0, 0.0, 0.0, 0.0, 0.0, 0.0, 0.0, 0.0, 0.0, 0.0, 0.0, 0.0, 0.0, 0.0, 0.0, 0.0, 0.0, 0.0, 0.0, 0.0, 0.0, 0.0, 0.0, 0.7, 0.868, 0.7, 1.0, 0.6, 1.0, 0.6, 0.868, 0.6, 0.868, 0.6, 1.0, 0.5, 1.0, 0.5, 0.868, 0.5, 0.868, 0.5, 1.0, 0.4, 1.0, 0.4, 0.868, 0.4, 0.868, 0.4, 1.0, 0.3, 1.0, 0.3, 0.868, 0.1089, 0.05584, 0.02175, 0.1758, 0.02175, 0.1758, 0.1089, 0.05584, 0.8911, 0.05584, 0.9783, 0.1758, 0.9783, 0.1758, 0.8911, 0.05584, 0.25, 0.01, 0.1089, 0.05584, 0.1089, 0.05584, 0.25, 0.01, 0.3911, 0.05584, 0.25, 0.01, 0.25, 0.01, 0.3911, 0.05584, 0.3, 0.6355, 0.3, 0.5, 0.3, 0.5, 0.3, 0.6355, 0.4783, 0.1758, 0.3911, 0.05584, 0.3911, 0.05584, 0.4783, 0.1758, 0.3911, 0.4442, 0.25, 0.49, 0.25, 0.4093, 0.3436, 0.3789, 0.25, 0.49, 0.1089, 0.4442, 0.1564, 0.3789, 0.25, 0.4093, 0.1089, 0.4442, 0.02175, 0.3242, 0.09851, 0.2992, 0.1564, 0.3789, 0.02175, 0.3242, 0.02175, 0.1758, 0.09851, 0.2008, 0.09851, 0.2992, 0.02175, 0.1758, 0.1089, 0.05584, 0.1564, 0.1211, 0.09851, 0.2008, 0.1089, 0.05584, 0.25, 0.01, 0.25, 0.09071, 0.1564, 0.1211, 0.25, 0.01, 0.3911, 0.05584, 0.3436, 0.1211, 0.25, 0.09071, 0.3911, 0.05584, 0.4783, 0.1758, 0.4015, 0.2008, 0.3436, 0.1211, 0.4783, 0.1758, 0.4783, 0.3242, 0.4015, 0.2992, 0.4015, 0.2008, 0.4783, 0.3242, 0.3911, 0.4442, 0.3436, 0.3789, 0.4015, 0.2992, 0.3436, 0.3789, 0.25, 0.4093, 0.1564, 0.3789, 0.09851, 0.2992, 0.09851, 0.2008, 0.1564, 0.1211, 0.25, 0.09071, 0.3436, 0.1211, 0.4015, 0.2008, 0.4015, 0.2992, 0.3436, 0.3789, 0.25, 0.4093, 0.25, 0.4093, 0.3436, 0.3789, 0.25, 0.09071, 0.3436, 0.1211, 0.3436, 0.1211, 0.25, 0.09071, 0.09851, 0.2992, 0.09851, 0.2008, 0.09851, 0.2008, 0.09851, 0.2992, 0.4015, 0.2992, 0.3436, 0.3789, 0.3436, 0.3789, 0.4015, 0.2992, 0.3436, 0.1211, 0.4015, 0.2008, 0.4015, 0.2008, 0.3436, 0.1211, 0.09851, 0.2008, 0.1564, 0.1211, 0.1564, 0.1211, 0.09851, 0.2008, 0.25, 0.4093, 0.1564, 0.3789, 0.1564, 0.3789, 0.25, 0.4093, 0.4015, 0.2008, 0.4015, 0.2992, 0.4015, 0.2992, 0.4015, 0.2008, 0.1564, 0.1211, 0.25, 0.09071, 0.25, 0.09071, 0.1564, 0.1211, 0.3, 0.868, 0.3, 0.6355, 0.3, 0.6355, 0.3, 0.868, 0.4, 0.5, 0.4, 0.6355, 0.3, 0.6355, 0.3, 0.5, 0.5, 0.5, 0.5, 0.6355, 0.4, 0.6355, 0.4, 0.5, 0.6, 0.5, 0.6, 0.6355, 0.5, 0.6355, 0.5, 0.5, 0.7, 0.5, 0.7, 0.6355, 0.6, 0.6355, 0.6, 0.5, 0.1, 0.5, 0.1, 0.6355, -7.451e-08, 0.6355, -7.451e-08, 0.5, 0.2, 0.5, 0.2, 0.6355, 0.1, 0.6355, 0.1, 0.5, 0.3, 0.5, 0.3, 0.6355, 0.2, 0.6355, 0.2, 0.5, 0.7, 0.5, 0.7, 0.6355, 0.7, 0.6355, 0.7, 0.5, 0.8, 0.5, 0.8, 0.6355, 0.7, 0.6355, 0.7, 0.5, 0.9, 0.5, 0.9, 0.6355, 0.8, 0.6355, 0.8, 0.5, 1.0, 0.5, 1.0, 0.6355, 0.9, 0.6355, 0.9, 0.5, 0.3, 1.0, 0.3, 0.868, 0.3, 0.868, 0.3, 1.0, 0.4, 0.6355, 0.4, 0.868, 0.3, 0.868, 0.3, 0.6355, 0.5, 0.6355, 0.5, 0.868, 0.4, 0.868, 0.4, 0.6355, 0.6, 0.6355, 0.6, 0.868, 0.5, 0.868, 0.5, 0.6355, 0.7, 0.6355, 0.7, 0.868, 0.6, 0.868, 0.6, 0.6355, 0.1, 0.6355, 0.1, 0.868, -7.451e-08, 0.868, -7.451e-08, 0.6355, 0.2, 0.6355, 0.2, 0.868, 0.1, 0.868, 0.1, 0.6355, 0.3, 0.6355, 0.3, 0.868, 0.2, 0.868, 0.2, 0.6355, 0.7, 0.6355, 0.7, 0.868, 0.7, 0.868, 0.7, 0.6355, 0.8, 0.6355, 0.8, 0.868, 0.7, 0.868, 0.7, 0.6355, 0.9, 0.6355, 0.9, 0.868, 0.8, 0.868, 0.8, 0.6355, 1.0, 0.6355, 1.0, 0.868, 0.9, 0.868, 0.9, 0.6355, 1.0, 0.9827, 1.0, 1.0, 0.9, 1.0, 0.9, 0.9827, 0.9, 0.9827, 0.9, 1.0, 0.8, 1.0, 0.8, 0.9827, 0.8, 0.9827, 0.8, 1.0, 0.7, 1.0, 0.7, 0.9827, 0.7, 0.9827, 0.7, 1.0, 0.6, 1.0, 0.6, 0.9827, 0.6, 0.9827, 0.6, 1.0, 0.5, 1.0, 0.5, 0.9827, 0.5, 0.9827, 0.5, 1.0, 0.4, 1.0, 0.4, 0.9827, 0.4, 0.9827, 0.4, 1.0, 0.3, 1.0, 0.3, 0.9827, 0.3, 0.9827, 0.3, 1.0, 0.2, 1.0, 0.2, 0.9827, 0.3911, 0.4442, 0.25, 0.49, 0.1089, 0.4442, 0.02175, 0.3242, 0.02175, 0.1758, 0.1089, 0.05584, 0.25, 0.01, 0.3911, 0.05584, 0.4783, 0.1758, 0.4783, 0.3242, 0.2, 0.9827, 0.2, 1.0, 0.1, 1.0, 0.1, 0.9827, 0.1, 0.9827, 0.1, 1.0, -7.451e-08, 1.0, -7.451e-08, 0.9827, 1.0, 0.5, 0.9, 0.5, 0.9, 0.5, 1.0, 0.5, 0.1, 0.5, 0.1, 0.5151, -7.451e-08, 0.5151, -7.451e-08, 0.5, 0.2, 0.5, 0.2, 0.5151, 0.1, 0.5151, 0.1, 0.5, 0.3, 0.5, 0.3, 0.5151, 0.2, 0.5151, 0.2, 0.5, 0.4, 0.5, 0.4, 0.5151, 0.3, 0.5151, 0.3, 0.5, 0.4, 0.5, 0.5, 0.5, 0.5, 0.5, 0.4, 0.5, 0.4, 0.5151, 0.4, 0.5, 0.4, 0.5, 0.4, 0.5151, 0.7, 0.5, 0.7, 0.5151, 0.6, 0.5151, 0.6, 0.5, 0.8, 0.5, 0.8, 0.5151, 0.7, 0.5151, 0.7, 0.5, 0.9, 0.5, 0.9, 0.5151, 0.8, 0.5151, 0.8, 0.5, 1.0, 0.5, 1.0, 0.5151, 0.9, 0.5151, 0.9, 0.5, 0.1, 0.9599, -7.451e-08, 0.9599, -7.451e-08, 0.9599, 0.1, 0.9599, 1.0, 0.9599, 0.9, 0.9599, 0.9, 0.9599, 1.0, 0.9599, 0.3, 0.5151, 0.3, 0.9827, 0.2, 0.9827, 0.2, 0.5151, 0.4, 0.9827, 0.3, 0.9827, 0.3, 0.9827, 0.4, 0.9827, 0.6, 0.5151, 0.7, 0.5151, 0.7, 0.5151, 0.6, 0.5151, 0.7, 0.9827, 0.6, 0.9827, 0.6, 0.9827, 0.7, 0.9827, 0.5, 0.5151, 0.6, 0.5151, 0.6, 0.5151, 0.5, 0.5151, 0.8, 0.5151, 0.8, 0.9827, 0.7, 0.9827, 0.7, 0.5151, -7.451e-08, 0.5379, 0.1, 0.5379, 0.1, 0.5379, -7.451e-08, 0.5379, 0.9, 0.5379, 1.0, 0.5379, 1.0, 0.5379, 0.9, 0.5379, 0.4, 0.5151, 0.4, 0.9827, 0.3, 0.9827, 0.3, 0.5151, 0.5, 0.5151, 0.5, 0.9827, 0.4, 0.9827, 0.4, 0.5151, 0.6, 0.5151, 0.6, 0.9827, 0.5, 0.9827, 0.5, 0.5151, 0.7, 0.5151, 0.7, 0.9827, 0.6, 0.9827, 0.6, 0.5151, 0.3, 0.5151, 0.4, 0.5151, 0.4, 0.5151, 0.3, 0.5151, 0.7, 0.5151, 0.7, 0.9827, 0.7, 0.9827, 0.7, 0.5151, 0.5, 0.9827, 0.4, 0.9827, 0.4, 0.9827, 0.5, 0.9827, 0.3, 0.9827, 0.3, 0.5151, 0.3, 0.5151, 0.3, 0.9827, 0.4, 0.5151, 0.5, 0.5151, 0.5, 0.5151, 0.4, 0.5151, 0.6, 0.9827, 0.5, 0.9827, 0.5, 0.9827, 0.6, 0.9827, 0.75, 0.49, 0.8911, 0.4442, 0.9783, 0.3242, 0.9783, 0.1758, 0.8911, 0.05584, 0.75, 0.01, 0.6089, 0.05584, 0.5217, 0.1758, 0.5217, 0.3242, 0.6089, 0.4442, 0.8, 0.5, 0.7, 0.5, 0.7, 0.5, 0.8, 0.5, 0.9, 0.5, 0.8, 0.5, 0.8, 0.5, 0.9, 0.5, 0.1, 0.5, -7.451e-08, 0.5, -7.451e-08, 0.5, 0.1, 0.5, 0.2, 0.5, 0.1, 0.5, 0.1, 0.5, 0.2, 0.5, 0.3, 0.5, 0.2, 0.5, 0.2, 0.5, 0.3, 0.5, 0.4, 0.5, 0.3, 0.5, 0.3, 0.5, 0.4, 0.5, 0.5, 0.5, 0.4, 0.5, 0.4, 0.5, 0.5, 0.5, 0.6, 0.5, 0.5, 0.5, 0.5, 0.5, 0.6, 0.5, 0.7, 0.5, 0.6, 0.5, 0.6, 0.5, 0.7, 0.5, 0.8148, 0.5379, 0.8148, 0.9599, 0.8, 0.9827, 0.8, 0.5151, 0.1852, 0.9599, 0.1852, 0.5379, 0.2, 0.5151, 0.2, 0.9827, 0.1, 0.5379, -7.451e-08, 0.5379, -7.451e-08, 0.5151, 0.1, 0.5151, 0.1852, 0.5379, 0.1, 0.5379, 0.1, 0.5151, 0.2, 0.5151, 0.9, 0.5379, 0.8148, 0.5379, 0.8, 0.5151, 0.9, 0.5151, 1.0, 0.5379, 0.9, 0.5379, 0.9, 0.5151, 1.0, 0.5151, -7.451e-08, 0.9599, 0.1, 0.9599, 0.1, 0.9827, -7.451e-08, 0.9827, 0.1, 0.9599, 0.1852, 0.9599, 0.2, 0.9827, 0.1, 0.9827, 0.8148, 0.9599, 0.9, 0.9599, 0.9, 0.9827, 0.8, 0.9827, 0.9, 0.9599, 1.0, 0.9599, 1.0, 0.9827, 0.9, 0.9827, 0.1, 0.5379, 0.1, 0.9599, -7.451e-08, 0.9599, -7.451e-08, 0.5379, 0.1852, 0.5379, 0.1852, 0.9599, 0.1, 0.9599, 0.1, 0.5379, 0.9, 0.5379, 0.9, 0.9599, 0.8148, 0.9599, 0.8148, 0.5379, 1.0, 0.5379, 1.0, 0.9599, 0.9, 0.9599, 0.9, 0.5379, 0.1, 0.5379, 0.1852, 0.5379, 0.1852, 0.5379, 0.1, 0.5379, 0.8148, 0.9599, 0.8148, 0.5379, 0.8148, 0.5379, 0.8148, 0.9599, 0.1852, 0.9599, 0.1, 0.9599, 0.1, 0.9599, 0.1852, 0.9599, 0.8148, 0.5379, 0.9, 0.5379, 0.9, 0.5379, 0.8148, 0.5379, 0.1852, 0.5379, 0.1852, 0.9599, 0.1852, 0.9599, 0.1852, 0.5379, 0.9, 0.9599, 0.8148, 0.9599, 0.8148, 0.9599, 0.9, 0.9599, 0.5, 0.5, 0.5, 0.5151, 0.4, 0.5151, 0.4, 0.5, 0.6, 0.5, 0.6, 0.5151, 0.5, 0.5151, 0.5, 0.5, 0.6, 0.5151, 0.5, 0.5151, 0.5, 0.5151, 0.6, 0.5151, 0.6, 0.5, 0.6, 0.5151, 0.6, 0.5151, 0.6, 0.5, 0.5, 0.5, 0.6, 0.5, 0.6, 0.5, 0.5, 0.5, 0.5, 0.5151, 0.4, 0.5151, 0.4, 0.5151, 0.5, 0.5151, 0.6, 0.5, 0.5, 0.5, 0.5, 0.5, 0.6, 0.5, 0.6, 1.0, 0.7, 1.0, 0.7, 1.0, 0.6, 1.0, 1.0, 0.5, 1.0, 1.0, 0.9, 1.0, 0.9, 0.5, 0.3, 0.5, 0.2, 0.5, 0.2, 0.5, 0.3, 0.5, 0.9, 1.0, 1.0, 1.0, 1.0, 1.0, 0.9, 1.0, 0.9, 0.5, 0.9, 1.0, 0.8, 1.0, 0.8, 0.5, 0.1, 1.0, 0.2, 1.0, 0.2, 1.0, 0.1, 1.0, -7.451e-08, 1.0, 0.1, 1.0, 0.1, 1.0, -7.451e-08, 1.0, 0.8, 0.5, 0.8, 1.0, 0.7, 1.0, 0.7, 0.5, 0.4, 1.0, 0.5, 1.0, 0.5, 1.0, 0.4, 1.0, 0.4, 0.5, 0.3, 0.5, 0.3, 0.5, 0.4, 0.5, 0.7, 0.5, 0.7, 1.0, 0.6, 1.0, 0.6, 0.5, 0.7, 1.0, 0.8, 1.0, 0.8, 1.0, 0.7, 1.0, 0.7, 0.5, 0.6, 0.5, 0.6, 0.5, 0.7, 0.5, 0.6, 0.5, 0.6, 1.0, 0.5, 1.0, 0.5, 0.5, 0.2, 0.5, 0.1, 0.5, 0.1, 0.5, 0.2, 0.5, 0.2, 1.0, 0.3, 1.0, 0.3, 1.0, 0.2, 1.0, 0.5, 0.5, 0.5, 1.0, 0.4, 1.0, 0.4, 0.5, 0.5, 0.5, 0.4, 0.5, 0.4, 0.5, 0.5, 0.5, 0.5, 1.0, 0.6, 1.0, 0.6, 1.0, 0.5, 1.0, 0.4, 0.5, 0.4, 1.0, 0.3, 1.0, 0.3, 0.5, 0.8, 0.5, 0.7, 0.5, 0.7, 0.5, 0.8, 0.5, 0.75, 0.49, 0.8911, 0.4442, 0.9783, 0.3242, 0.9783, 0.1758, 0.8911, 0.05584, 0.75, 0.01, 0.6089, 0.05584, 0.5217, 0.1758, 0.5217, 0.3242, 0.6089, 0.4442, 0.3, 0.5, 0.3, 1.0, 0.2, 1.0, 0.2, 0.5, 0.8, 1.0, 0.9, 1.0, 0.9, 1.0, 0.8, 1.0, 0.3911, 0.4442, 0.25, 0.49, 0.1089, 0.4442, 0.02175, 0.3242, 0.02175, 0.1758, 0.1089, 0.05584, 0.25, 0.01, 0.3911, 0.05584, 0.4783, 0.1758, 0.4783, 0.3242, 0.2, 0.5, 0.2, 1.0, 0.1, 1.0, 0.1, 0.5, 0.9, 0.5, 0.8, 0.5, 0.8, 0.5, 0.9, 0.5, 0.3, 1.0, 0.4, 1.0, 0.4, 1.0, 0.3, 1.0, 0.1, 0.5, 0.1, 1.0, -7.451e-08, 1.0, -7.451e-08, 0.5, 0.1, 0.5, -7.451e-08, 0.5, -7.451e-08, 0.5, 0.1, 0.5, 1.0, 0.5, 0.9, 0.5, 0.9, 0.5, 1.0, 0.5, 1.0, 0.5, 1.0, 1.0, 0.9167, 1.0, 0.9167, 0.5, 0.9167, 0.5, 0.9167, 1.0, 0.8333, 1.0, 0.8333, 0.5, 0.8333, 0.5, 0.8333, 1.0, 0.75, 1.0, 0.75, 0.5, 0.75, 0.5, 0.75, 1.0, 0.6667, 1.0, 0.6667, 0.5, 0.6667, 0.5, 0.6667, 1.0, 0.5833, 1.0, 0.5833, 0.5, 0.5833, 0.5, 0.5833, 1.0, 0.5, 1.0, 0.5, 0.5, 0.5, 0.5, 0.5, 1.0, 0.4167, 1.0, 0.4167, 0.5, 0.4167, 0.5, 0.4167, 1.0, 0.3333, 1.0, 0.3333, 0.5, 0.3333, 0.5, 0.3333, 1.0, 0.25, 1.0, 0.25, 0.5, 0.25, 0.5, 0.25, 1.0, 0.1667, 1.0, 0.1667, 0.5, 0.25, 1.0, 0.3333, 1.0, 0.3333, 1.0, 0.25, 1.0, 0.1667, 0.5, 0.1667, 1.0, 0.08333, 1.0, 0.08333, 0.5, 0.08333, 0.5, 0.08333, 1.0, 7.451e-08, 1.0, 7.451e-08, 0.5, 0.5, 0.5, 0.4167, 0.5, 0.4167, 0.5, 0.5, 0.5, 0.4167, 1.0, 0.5, 1.0, 0.5, 1.0, 0.4167, 1.0, 0.3333, 1.0, 0.4167, 1.0, 0.4167, 1.0, 0.3333, 1.0, 0.4167, 1.0, 0.5, 1.0, 0.5, 1.0, 0.4167, 1.0, 0.5, 1.0, 0.5833, 1.0, 0.5833, 1.0, 0.5, 1.0, 0.5833, 1.0, 0.6667, 1.0, 0.6667, 1.0, 0.5833, 1.0, 0.6667, 1.0, 0.75, 1.0, 0.75, 1.0, 0.6667, 1.0, 7.451e-08, 1.0, 0.08333, 1.0, 0.08333, 1.0, 7.451e-08, 1.0, 0.9167, 1.0, 1.0, 1.0, 1.0, 1.0, 0.9167, 1.0, 0.75, 1.0, 0.8333, 1.0, 0.8333, 1.0, 0.75, 1.0, 0.08333, 1.0, 0.1667, 1.0, 0.1667, 1.0, 0.08333, 1.0, 0.8333, 1.0, 0.9167, 1.0, 0.9167, 1.0, 0.8333, 1.0, 0.1667, 1.0, 0.25, 1.0, 0.25, 1.0, 0.1667, 1.0, 0.6667, 0.5, 0.5833, 0.5, 0.5833, 0.5, 0.6667, 0.5, 0.5833, 0.5, 0.5, 0.5, 0.5, 0.5, 0.5833, 0.5, 0.6667, 0.5, 0.5833, 0.5, 0.5833, 0.5, 0.6667, 0.5, 0.75, 0.5, 0.6667, 0.5, 0.6667, 0.5, 0.75, 0.5, 0.08333, 0.5, 7.451e-08, 0.5, 7.451e-08, 0.5, 0.08333, 0.5, 1.0, 0.5, 0.9167, 0.5, 0.9167, 0.5, 1.0, 0.5, 0.8333, 0.5, 0.75, 0.5, 0.75, 0.5, 0.8333, 0.5, 0.1667, 0.5, 0.08333, 0.5, 0.08333, 0.5, 0.1667, 0.5, 0.9167, 0.5, 0.8333, 0.5, 0.8333, 0.5, 0.9167, 0.5, 0.25, 0.5, 0.1667, 0.5, 0.1667, 0.5, 0.25, 0.5, 0.3333, 0.5, 0.25, 0.5, 0.25, 0.5, 0.3333, 0.5, 0.4167, 0.5, 0.3333, 0.5, 0.3333, 0.5, 0.4167, 0.5, 0.5833, 0.5, 0.5, 0.5, 0.5, 0.5, 0.5833, 0.5, 0.3333, 1.0, 0.4167, 1.0, 0.4167, 1.0, 0.3333, 1.0, 0.9167, 1.0, 1.0, 1.0, 1.0, 1.0, 0.9167, 1.0, 0.5, 0.5, 0.4167, 0.5, 0.4167, 0.5, 0.5, 0.5, 0.25, 1.0, 0.3333, 1.0, 0.3333, 1.0, 0.25, 1.0, 0.8333, 1.0, 0.9167, 1.0, 0.9167, 1.0, 0.8333, 1.0, 0.4167, 0.5, 0.3333, 0.5, 0.3333, 0.5, 0.4167, 0.5, 0.1667, 1.0, 0.25, 1.0, 0.25, 1.0, 0.1667, 1.0, 1.0, 0.5, 0.9167, 0.5, 0.9167, 0.5, 1.0, 0.5, 0.75, 1.0, 0.8333, 1.0, 0.8333, 1.0, 0.75, 1.0, 0.3333, 0.5, 0.25, 0.5, 0.25, 0.5, 0.3333, 0.5, 0.08333, 1.0, 0.1667, 1.0, 0.1667, 1.0, 0.08333, 1.0, 0.9167, 0.5, 0.8333, 0.5, 0.8333, 0.5, 0.9167, 0.5, 0.6667, 1.0, 0.75, 1.0, 0.75, 1.0, 0.6667, 1.0, 0.25, 0.5, 0.1667, 0.5, 0.1667, 0.5, 0.25, 0.5, 7.451e-08, 1.0, 0.08333, 1.0, 0.08333, 1.0, 7.451e-08, 1.0, 0.8333, 0.5, 0.75, 0.5, 0.75, 0.5, 0.8333, 0.5, 0.5833, 1.0, 0.6667, 1.0, 0.6667, 1.0, 0.5833, 1.0, 0.1667, 0.5, 0.08333, 0.5, 0.08333, 0.5, 0.1667, 0.5, 0.75, 0.5, 0.6667, 0.5, 0.6667, 0.5, 0.75, 0.5, 0.5, 1.0, 0.5833, 1.0, 0.5833, 1.0, 0.5, 1.0, 0.08333, 0.5, 7.451e-08, 0.5, 7.451e-08, 0.5, 0.08333, 0.5, 1.0, 0.5, 1.0, 1.0, 0.9167, 1.0, 0.9167, 0.5, 0.9167, 0.5, 0.9167, 1.0, 0.8333, 1.0, 0.8333, 0.5, 0.8333, 0.5, 0.8333, 1.0, 0.75, 1.0, 0.75, 0.5, 0.75, 0.5, 0.75, 1.0, 0.6667, 1.0, 0.6667, 0.5, 0.6667, 0.5, 0.6667, 1.0, 0.5833, 1.0, 0.5833, 0.5, 0.5833, 0.5, 0.5833, 1.0, 0.5, 1.0, 0.5, 0.5, 0.5, 0.5, 0.5, 1.0, 0.4167, 1.0, 0.4167, 0.5, 0.4167, 0.5, 0.4167, 1.0, 0.3333, 1.0, 0.3333, 0.5, 0.3333, 0.5, 0.3333, 1.0, 0.25, 1.0, 0.25, 0.5, 0.25, 0.5, 0.25, 1.0, 0.1667, 1.0, 0.1667, 0.5, 0.3385, 1.0, 0.338, 1.0, 0.338, 1.0, 0.3385, 1.0, 0.1667, 0.5, 0.1667, 1.0, 0.08333, 1.0, 0.08333, 0.5, 0.08333, 0.5, 0.08333, 1.0, 7.451e-08, 1.0, 7.451e-08, 0.5, 0.6615, 1.0, 0.5885, 1.0, 0.5885, 1.0, 0.6615, 1.0, 0.4167, 1.0, 0.5, 1.0, 0.5, 1.0, 0.4167, 1.0, 0.7449, 0.5, 0.7453, 0.5, 0.7453, 0.5, 0.7449, 0.5, 0.338, 1.0, 0.412, 1.0, 0.412, 1.0, 0.338, 1.0, 0.7551, 0.5, 0.8282, 0.5, 0.8282, 0.5, 0.7551, 0.5, 0.662, 1.0, 0.6615, 1.0, 0.6615, 1.0, 0.662, 1.0, 0.7453, 0.5, 0.6714, 0.5, 0.6714, 0.5, 0.7453, 0.5, 0.7547, 0.5, 0.7551, 0.5, 0.7551, 0.5, 0.7547, 0.5, 0.5885, 1.0, 0.588, 1.0, 0.588, 1.0, 0.5885, 1.0, 0.9949, 1.0, 0.9218, 1.0, 0.9218, 1.0, 0.9949, 1.0, 0.8282, 0.5, 0.8286, 0.5, 0.8286, 0.5, 0.8282, 0.5, 0.588, 1.0, 0.662, 1.0, 0.662, 1.0, 0.588, 1.0, 0.1718, 0.5, 0.2449, 0.5, 0.2449, 0.5, 0.1718, 0.5, 0.6667, 0.5, 0.5833, 0.5, 0.5833, 0.5, 0.6667, 0.5, 0.9953, 1.0, 0.9949, 1.0, 0.9949, 1.0, 0.9953, 1.0, 0.8286, 0.5, 0.7547, 0.5, 0.7547, 0.5, 0.8286, 0.5, 0.1714, 0.5, 0.1718, 0.5, 0.1718, 0.5, 0.1714, 0.5, 0.9218, 1.0, 0.9214, 1.0, 0.9214, 1.0, 0.9218, 1.0, 0.9115, 1.0, 0.8385, 1.0, 0.8385, 1.0, 0.9115, 1.0, 0.2449, 0.5, 0.2453, 0.5, 0.2453, 0.5, 0.2449, 0.5, 0.9214, 1.0, 0.9953, 1.0, 0.9953, 1.0, 0.9214, 1.0, 0.912, 1.0, 0.9115, 1.0, 0.9115, 1.0, 0.912, 1.0, 0.4218, 0.5, 0.4949, 0.5, 0.4949, 0.5, 0.4218, 0.5, 0.2453, 0.5, 0.1714, 0.5, 0.1714, 0.5, 0.2453, 0.5, 0.8385, 1.0, 0.838, 1.0, 0.838, 1.0, 0.8385, 1.0, 0.5833, 0.5, 0.5, 0.5, 0.5, 0.5, 0.5833, 0.5, 0.3333, 1.0, 0.4167, 1.0, 0.4167, 1.0, 0.3333, 1.0, 0.9167, 1.0, 1.0, 1.0, 1.0, 1.0, 0.9167, 1.0, 0.5, 0.5, 0.4167, 0.5, 0.4167, 0.5, 0.5, 0.5, 0.25, 1.0, 0.3333, 1.0, 0.3333, 1.0, 0.25, 1.0, 0.8333, 1.0, 0.9167, 1.0, 0.9167, 1.0, 0.8333, 1.0, 0.4167, 0.5, 0.3333, 0.5, 0.3333, 0.5, 0.4167, 0.5, 0.1667, 1.0, 0.25, 1.0, 0.25, 1.0, 0.1667, 1.0, 1.0, 0.5, 0.9167, 0.5, 0.9167, 0.5, 1.0, 0.5, 0.75, 1.0, 0.8333, 1.0, 0.8333, 1.0, 0.75, 1.0, 0.3333, 0.5, 0.25, 0.5, 0.25, 0.5, 0.3333, 0.5, 0.08333, 1.0, 0.1667, 1.0, 0.1667, 1.0, 0.08333, 1.0, 0.9167, 0.5, 0.8333, 0.5, 0.8333, 0.5, 0.9167, 0.5, 0.6667, 1.0, 0.75, 1.0, 0.75, 1.0, 0.6667, 1.0, 0.25, 0.5, 0.1667, 0.5, 0.1667, 0.5, 0.25, 0.5, 7.451e-08, 1.0, 0.08333, 1.0, 0.08333, 1.0, 7.451e-08, 1.0, 0.8333, 0.5, 0.75, 0.5, 0.75, 0.5, 0.8333, 0.5, 0.5833, 1.0, 0.6667, 1.0, 0.6667, 1.0, 0.5833, 1.0, 0.1667, 0.5, 0.08333, 0.5, 0.08333, 0.5, 0.1667, 0.5, 0.75, 0.5, 0.6667, 0.5, 0.6667, 0.5, 0.75, 0.5, 0.5, 1.0, 0.5833, 1.0, 0.5833, 1.0, 0.5, 1.0, 0.08333, 0.5, 7.451e-08, 0.5, 7.451e-08, 0.5, 0.08333, 0.5, 0.25, 1.0, 0.3333, 1.0, 0.3286, 1.0, 0.2547, 1.0, 0.3333, 1.0, 0.3333, 1.0, 0.3282, 1.0, 0.3286, 1.0, 0.3333, 1.0, 0.25, 1.0, 0.2551, 1.0, 0.3282, 1.0, 0.25, 1.0, 0.25, 1.0, 0.2547, 1.0, 0.2551, 1.0, 0.5, 0.5, 0.4167, 0.5, 0.4214, 0.5, 0.4953, 0.5, 0.4167, 0.5, 0.4167, 0.5, 0.4218, 0.5, 0.4214, 0.5, 0.4167, 0.5, 0.5, 0.5, 0.4949, 0.5, 0.4218, 0.5, 0.5, 0.5, 0.5, 0.5, 0.4953, 0.5, 0.4949, 0.5, 0.3333, 1.0, 0.4167, 1.0, 0.412, 1.0, 0.338, 1.0, 0.4167, 1.0, 0.4167, 1.0, 0.4115, 1.0, 0.412, 1.0, 0.4167, 1.0, 0.3333, 1.0, 0.3385, 1.0, 0.4115, 1.0, 0.3333, 1.0, 0.3333, 1.0, 0.338, 1.0, 0.3385, 1.0, 0.4167, 1.0, 0.5, 1.0, 0.4953, 1.0, 0.4214, 1.0, 0.5, 1.0, 0.5, 1.0, 0.4949, 1.0, 0.4953, 1.0, 0.5, 1.0, 0.4167, 1.0, 0.4218, 1.0, 0.4949, 1.0, 0.4167, 1.0, 0.4167, 1.0, 0.4214, 1.0, 0.4218, 1.0, 0.5, 1.0, 0.5833, 1.0, 0.5786, 1.0, 0.5047, 1.0, 0.5833, 1.0, 0.5833, 1.0, 0.5782, 1.0, 0.5786, 1.0, 0.5833, 1.0, 0.5, 1.0, 0.5051, 1.0, 0.5782, 1.0, 0.5, 1.0, 0.5, 1.0, 0.5047, 1.0, 0.5051, 1.0, 0.5833, 1.0, 0.6667, 1.0, 0.662, 1.0, 0.588, 1.0, 0.6667, 1.0, 0.6667, 1.0, 0.6615, 1.0, 0.662, 1.0, 0.6667, 1.0, 0.5833, 1.0, 0.5885, 1.0, 0.6615, 1.0, 0.5833, 1.0, 0.5833, 1.0, 0.588, 1.0, 0.5885, 1.0, 0.6667, 1.0, 0.75, 1.0, 0.7453, 1.0, 0.6714, 1.0, 0.75, 1.0, 0.75, 1.0, 0.7449, 1.0, 0.7453, 1.0, 0.75, 1.0, 0.6667, 1.0, 0.6718, 1.0, 0.7449, 1.0, 0.6667, 1.0, 0.6667, 1.0, 0.6714, 1.0, 0.6718, 1.0, 7.451e-08, 1.0, 0.08333, 1.0, 0.07862, 1.0, 0.004713, 1.0, 0.08333, 1.0, 0.08333, 1.0, 0.07819, 1.0, 0.07862, 1.0, 0.08333, 1.0, 7.451e-08, 1.0, 0.005144, 1.0, 0.07819, 1.0, 7.451e-08, 1.0, 7.451e-08, 1.0, 0.004713, 1.0, 0.005144, 1.0, 0.9167, 1.0, 1.0, 1.0, 0.9953, 1.0, 0.9214, 1.0, 1.0, 1.0, 1.0, 1.0, 0.9949, 1.0, 0.9953, 1.0, 1.0, 1.0, 0.9167, 1.0, 0.9218, 1.0, 0.9949, 1.0, 0.9167, 1.0, 0.9167, 1.0, 0.9214, 1.0, 0.9218, 1.0, 0.75, 1.0, 0.8333, 1.0, 0.8286, 1.0, 0.7547, 1.0, 0.8333, 1.0, 0.8333, 1.0, 0.8282, 1.0, 0.8286, 1.0, 0.8333, 1.0, 0.75, 1.0, 0.7551, 1.0, 0.8282, 1.0, 0.75, 1.0, 0.75, 1.0, 0.7547, 1.0, 0.7551, 1.0, 0.08333, 1.0, 0.1667, 1.0, 0.162, 1.0, 0.08805, 1.0, 0.1667, 1.0, 0.1667, 1.0, 0.1615, 1.0, 0.162, 1.0, 0.1667, 1.0, 0.08333, 1.0, 0.08848, 1.0, 0.1615, 1.0, 0.08333, 1.0, 0.08333, 1.0, 0.08805, 1.0, 0.08848, 1.0, 0.8333, 1.0, 0.9167, 1.0, 0.912, 1.0, 0.838, 1.0, 0.9167, 1.0, 0.9167, 1.0, 0.9115, 1.0, 0.912, 1.0, 0.9167, 1.0, 0.8333, 1.0, 0.8385, 1.0, 0.9115, 1.0, 0.8333, 1.0, 0.8333, 1.0, 0.838, 1.0, 0.8385, 1.0, 0.1667, 1.0, 0.25, 1.0, 0.2453, 1.0, 0.1714, 1.0, 0.25, 1.0, 0.25, 1.0, 0.2449, 1.0, 0.2453, 1.0, 0.25, 1.0, 0.1667, 1.0, 0.1718, 1.0, 0.2449, 1.0, 0.1667, 1.0, 0.1667, 1.0, 0.1714, 1.0, 0.1718, 1.0, 0.5833, 0.5, 0.5, 0.5, 0.5047, 0.5, 0.5786, 0.5, 0.5, 0.5, 0.5, 0.5, 0.5051, 0.5, 0.5047, 0.5, 0.5, 0.5, 0.5833, 0.5, 0.5782, 0.5, 0.5051, 0.5, 0.5833, 0.5, 0.5833, 0.5, 0.5786, 0.5, 0.5782, 0.5, 0.6667, 0.5, 0.5833, 0.5, 0.588, 0.5, 0.662, 0.5, 0.5833, 0.5, 0.5833, 0.5, 0.5885, 0.5, 0.588, 0.5, 0.5833, 0.5, 0.6667, 0.5, 0.6615, 0.5, 0.5885, 0.5, 0.6667, 0.5, 0.6667, 0.5, 0.662, 0.5, 0.6615, 0.5, 0.75, 0.5, 0.6667, 0.5, 0.6714, 0.5, 0.7453, 0.5, 0.6667, 0.5, 0.6667, 0.5, 0.6718, 0.5, 0.6714, 0.5, 0.6667, 0.5, 0.75, 0.5, 0.7449, 0.5, 0.6718, 0.5, 0.75, 0.5, 0.75, 0.5, 0.7453, 0.5, 0.7449, 0.5, 0.08333, 0.5, 7.451e-08, 0.5, 0.004713, 0.5, 0.07862, 0.5, 7.451e-08, 0.5, 7.451e-08, 0.5, 0.005144, 0.5, 0.004713, 0.5, 7.451e-08, 0.5, 0.08333, 0.5, 0.07819, 0.5, 0.005144, 0.5, 0.08333, 0.5, 0.08333, 0.5, 0.07862, 0.5, 0.07819, 0.5, 1.0, 0.5, 0.9167, 0.5, 0.9214, 0.5, 0.9953, 0.5, 0.9167, 0.5, 0.9167, 0.5, 0.9218, 0.5, 0.9214, 0.5, 0.9167, 0.5, 1.0, 0.5, 0.9949, 0.5, 0.9218, 0.5, 1.0, 0.5, 1.0, 0.5, 0.9953, 0.5, 0.9949, 0.5, 0.8333, 0.5, 0.75, 0.5, 0.7547, 0.5, 0.8286, 0.5, 0.75, 0.5, 0.75, 0.5, 0.7551, 0.5, 0.7547, 0.5, 0.75, 0.5, 0.8333, 0.5, 0.8282, 0.5, 0.7551, 0.5, 0.8333, 0.5, 0.8333, 0.5, 0.8286, 0.5, 0.8282, 0.5, 0.1667, 0.5, 0.08333, 0.5, 0.08805, 0.5, 0.162, 0.5, 0.08333, 0.5, 0.08333, 0.5, 0.08848, 0.5, 0.08805, 0.5, 0.08333, 0.5, 0.1667, 0.5, 0.1615, 0.5, 0.08848, 0.5, 0.1667, 0.5, 0.1667, 0.5, 0.162, 0.5, 0.1615, 0.5, 0.9167, 0.5, 0.8333, 0.5, 0.838, 0.5, 0.912, 0.5, 0.8333, 0.5, 0.8333, 0.5, 0.8385, 0.5, 0.838, 0.5, 0.8333, 0.5, 0.9167, 0.5, 0.9115, 0.5, 0.8385, 0.5, 0.9167, 0.5, 0.9167, 0.5, 0.912, 0.5, 0.9115, 0.5, 0.25, 0.5, 0.1667, 0.5, 0.1714, 0.5, 0.2453, 0.5, 0.1667, 0.5, 0.1667, 0.5, 0.1718, 0.5, 0.1714, 0.5, 0.1667, 0.5, 0.25, 0.5, 0.2449, 0.5, 0.1718, 0.5, 0.25, 0.5, 0.25, 0.5, 0.2453, 0.5, 0.2449, 0.5, 0.3333, 0.5, 0.25, 0.5, 0.2547, 0.5, 0.3286, 0.5, 0.25, 0.5, 0.25, 0.5, 0.2551, 0.5, 0.2547, 0.5, 0.25, 0.5, 0.3333, 0.5, 0.3282, 0.5, 0.2551, 0.5, 0.3333, 0.5, 0.3333, 0.5, 0.3286, 0.5, 0.3282, 0.5, 0.4167, 0.5, 0.3333, 0.5, 0.338, 0.5, 0.412, 0.5, 0.3333, 0.5, 0.3333, 0.5, 0.3385, 0.5, 0.338, 0.5, 0.3333, 0.5, 0.4167, 0.5, 0.4115, 0.5, 0.3385, 0.5, 0.4167, 0.5, 0.4167, 0.5, 0.412, 0.5, 0.4115, 0.5, 0.2547, 1.0, 0.3286, 1.0, 0.3282, 1.0, 0.2551, 1.0, 0.4953, 0.5, 0.4214, 0.5, 0.4218, 0.5, 0.4949, 0.5, 0.338, 1.0, 0.412, 1.0, 0.4115, 1.0, 0.3385, 1.0, 0.4214, 1.0, 0.4953, 1.0, 0.4949, 1.0, 0.4218, 1.0, 0.5047, 1.0, 0.5786, 1.0, 0.5782, 1.0, 0.5051, 1.0, 0.588, 1.0, 0.662, 1.0, 0.6615, 1.0, 0.5885, 1.0, 0.6714, 1.0, 0.7453, 1.0, 0.7449, 1.0, 0.6718, 1.0, 0.004713, 1.0, 0.07862, 1.0, 0.07819, 1.0, 0.005144, 1.0, 0.9214, 1.0, 0.9953, 1.0, 0.9949, 1.0, 0.9218, 1.0, 0.7547, 1.0, 0.8286, 1.0, 0.8282, 1.0, 0.7551, 1.0, 0.08805, 1.0, 0.162, 1.0, 0.1615, 1.0, 0.08848, 1.0, 0.838, 1.0, 0.912, 1.0, 0.9115, 1.0, 0.8385, 1.0, 0.1714, 1.0, 0.2453, 1.0, 0.2449, 1.0, 0.1718, 1.0, 0.5786, 0.5, 0.5047, 0.5, 0.5051, 0.5, 0.5782, 0.5, 0.662, 0.5, 0.588, 0.5, 0.5885, 0.5, 0.6615, 0.5, 0.7453, 0.5, 0.6714, 0.5, 0.6718, 0.5, 0.7449, 0.5, 0.07862, 0.5, 0.004713, 0.5, 0.005144, 0.5, 0.07819, 0.5, 0.9953, 0.5, 0.9214, 0.5, 0.9218, 0.5, 0.9949, 0.5, 0.8286, 0.5, 0.7547, 0.5, 0.7551, 0.5, 0.8282, 0.5, 0.162, 0.5, 0.08805, 0.5, 0.08848, 0.5, 0.1615, 0.5, 0.912, 0.5, 0.838, 0.5, 0.8385, 0.5, 0.9115, 0.5, 0.2453, 0.5, 0.1714, 0.5, 0.1718, 0.5, 0.2449, 0.5, 0.3286, 0.5, 0.2547, 0.5, 0.2551, 0.5, 0.3282, 0.5, 0.412, 0.5, 0.338, 0.5, 0.3385, 0.5, 0.4115, 0.5, 0.6714, 0.5, 0.6718, 0.5, 0.6718, 0.5, 0.6714, 0.5, 0.1714, 1.0, 0.2453, 1.0, 0.2453, 1.0, 0.1714, 1.0, 0.412, 1.0, 0.4115, 1.0, 0.4115, 1.0, 0.412, 1.0, 0.6718, 0.5, 0.7449, 0.5, 0.7449, 0.5, 0.6718, 0.5, 0.1718, 1.0, 0.1714, 1.0, 0.1714, 1.0, 0.1718, 1.0, 0.3286, 0.5, 0.2547, 0.5, 0.2547, 0.5, 0.3286, 0.5, 0.4115, 1.0, 0.3385, 1.0, 0.3385, 1.0, 0.4115, 1.0, 0.2453, 1.0, 0.2449, 1.0, 0.2449, 1.0, 0.2453, 1.0, 0.7547, 1.0, 0.8286, 1.0, 0.8286, 1.0, 0.7547, 1.0, 0.3282, 0.5, 0.3286, 0.5, 0.3286, 0.5, 0.3282, 0.5, 0.2449, 1.0, 0.1718, 1.0, 0.1718, 1.0, 0.2449, 1.0, 0.7551, 1.0, 0.7547, 1.0, 0.7547, 1.0, 0.7551, 1.0, 0.2547, 0.5, 0.2551, 0.5, 0.2551, 0.5, 0.2547, 0.5, 0.162, 0.5, 0.08805, 0.5, 0.08805, 0.5, 0.162, 0.5, 0.8286, 1.0, 0.8282, 1.0, 0.8282, 1.0, 0.8286, 1.0, 0.2551, 0.5, 0.3282, 0.5, 0.3282, 0.5, 0.2551, 0.5, 0.6714, 1.0, 0.7453, 1.0, 0.7453, 1.0, 0.6714, 1.0, 0.1615, 0.5, 0.162, 0.5, 0.162, 0.5, 0.1615, 0.5, 0.8282, 1.0, 0.7551, 1.0, 0.7551, 1.0, 0.8282, 1.0, 0.6718, 1.0, 0.6714, 1.0, 0.6714, 1.0, 0.6718, 1.0, 0.08805, 0.5, 0.08848, 0.5, 0.08848, 0.5, 0.08805, 0.5, 0.07862, 0.5, 0.004713, 0.5, 0.004713, 0.5, 0.07862, 0.5, 0.7453, 1.0, 0.7449, 1.0, 0.7449, 1.0, 0.7453, 1.0, 0.08848, 0.5, 0.1615, 0.5, 0.1615, 0.5, 0.08848, 0.5, 0.4214, 1.0, 0.4953, 1.0, 0.4953, 1.0, 0.4214, 1.0, 0.07819, 0.5, 0.07862, 0.5, 0.07862, 0.5, 0.07819, 0.5, 0.7449, 1.0, 0.6718, 1.0, 0.6718, 1.0, 0.7449, 1.0, 0.4218, 1.0, 0.4214, 1.0, 0.4214, 1.0, 0.4218, 1.0, 0.004713, 0.5, 0.005144, 0.5, 0.005144, 0.5, 0.004713, 0.5, 0.5786, 0.5, 0.5047, 0.5, 0.5047, 0.5, 0.5786, 0.5, 0.4953, 1.0, 0.4949, 1.0, 0.4949, 1.0, 0.4953, 1.0, 0.005144, 0.5, 0.07819, 0.5, 0.07819, 0.5, 0.005144, 0.5, 0.2547, 1.0, 0.3286, 1.0, 0.3286, 1.0, 0.2547, 1.0, 0.5782, 0.5, 0.5786, 0.5, 0.5786, 0.5, 0.5782, 0.5, 0.412, 0.5, 0.338, 0.5, 0.338, 0.5, 0.412, 0.5, 0.4949, 1.0, 0.4218, 1.0, 0.4218, 1.0, 0.4949, 1.0, 0.2551, 1.0, 0.2547, 1.0, 0.2547, 1.0, 0.2551, 1.0, 0.5047, 0.5, 0.5051, 0.5, 0.5051, 0.5, 0.5047, 0.5, 0.08805, 1.0, 0.162, 1.0, 0.162, 1.0, 0.08805, 1.0, 0.4115, 0.5, 0.412, 0.5, 0.412, 0.5, 0.4115, 0.5, 0.3286, 1.0, 0.3282, 1.0, 0.3282, 1.0, 0.3286, 1.0, 0.5051, 0.5, 0.5782, 0.5, 0.5782, 0.5, 0.5051, 0.5, 0.08848, 1.0, 0.08805, 1.0, 0.08805, 1.0, 0.08848, 1.0, 0.338, 0.5, 0.3385, 0.5, 0.3385, 0.5, 0.338, 0.5, 0.912, 0.5, 0.838, 0.5, 0.838, 0.5, 0.912, 0.5, 0.3282, 1.0, 0.2551, 1.0, 0.2551, 1.0, 0.3282, 1.0, 0.162, 1.0, 0.1615, 1.0, 0.1615, 1.0, 0.162, 1.0, 0.3385, 0.5, 0.4115, 0.5, 0.4115, 0.5, 0.3385, 0.5, 0.004713, 1.0, 0.07862, 1.0, 0.07862, 1.0, 0.004713, 1.0, 0.9115, 0.5, 0.912, 0.5, 0.912, 0.5, 0.9115, 0.5, 0.1615, 1.0, 0.08848, 1.0, 0.08848, 1.0, 0.1615, 1.0, 0.005144, 1.0, 0.004713, 1.0, 0.004713, 1.0, 0.005144, 1.0, 0.838, 0.5, 0.8385, 0.5, 0.8385, 0.5, 0.838, 0.5, 0.9953, 0.5, 0.9214, 0.5, 0.9214, 0.5, 0.9953, 0.5, 0.07862, 1.0, 0.07819, 1.0, 0.07819, 1.0, 0.07862, 1.0, 0.8385, 0.5, 0.9115, 0.5, 0.9115, 0.5, 0.8385, 0.5, 0.5047, 1.0, 0.5786, 1.0, 0.5786, 1.0, 0.5047, 1.0, 0.9949, 0.5, 0.9953, 0.5, 0.9953, 0.5, 0.9949, 0.5, 0.07819, 1.0, 0.005144, 1.0, 0.005144, 1.0, 0.07819, 1.0, 0.5051, 1.0, 0.5047, 1.0, 0.5047, 1.0, 0.5051, 1.0, 0.9214, 0.5, 0.9218, 0.5, 0.9218, 0.5, 0.9214, 0.5, 0.662, 0.5, 0.588, 0.5, 0.588, 0.5, 0.662, 0.5, 0.5786, 1.0, 0.5782, 1.0, 0.5782, 1.0, 0.5786, 1.0, 0.9218, 0.5, 0.9949, 0.5, 0.9949, 0.5, 0.9218, 0.5, 0.4953, 0.5, 0.4214, 0.5, 0.4214, 0.5, 0.4953, 0.5, 0.6615, 0.5, 0.662, 0.5, 0.662, 0.5, 0.6615, 0.5, 0.5782, 1.0, 0.5051, 1.0, 0.5051, 1.0, 0.5782, 1.0, 0.4949, 0.5, 0.4953, 0.5, 0.4953, 0.5, 0.4949, 0.5, 0.588, 0.5, 0.5885, 0.5, 0.5885, 0.5, 0.588, 0.5, 0.838, 1.0, 0.912, 1.0, 0.912, 1.0, 0.838, 1.0, 0.4214, 0.5, 0.4218, 0.5, 0.4218, 0.5, 0.4214, 0.5, 0.5885, 0.5, 0.6615, 0.5, 0.6615, 0.5, 0.5885, 0.5, 0.625, 0.4768, 0.625, 0.2732, 0.625, 0.2732, 0.625, 0.4768, 0.375, 0.7736, 0.625, 0.7736, 0.625, 0.9764, 0.375, 0.9764, 0.375, 0.0, 0.625, 0.0, 0.625, 0.25, 0.375, 0.25, 0.375, 0.0, 0.375, 0.25, 0.375, 0.25, 0.375, 0.0, 0.375, 0.5, 0.625, 0.5, 0.625, 0.75, 0.375, 0.75, 0.375, 0.2732, 0.625, 0.2732, 0.625, 0.4768, 0.375, 0.4768, 0.625, 0.2732, 0.625, 0.25, 0.625, 0.25, 0.625, 0.2732, 0.625, 0.9764, 0.625, 0.7736, 0.625, 0.7736, 0.625, 0.9764, 0.625, 0.25, 0.625, 0.0, 0.625, 0.0, 0.625, 0.25, 0.625, 0.75, 0.625, 0.5, 0.625, 0.5, 0.625, 0.75, 0.125, 0.5, 0.375, 0.5, 0.375, 0.75, 0.125, 0.75, 0.375, 0.5, 0.375, 0.75, 0.375, 0.75, 0.375, 0.5, 0.375, 0.2732, 0.375, 0.4768, 0.375, 0.477, 0.375, 0.273, 0.375, 0.7736, 0.375, 0.9764, 0.375, 0.9766, 0.375, 0.7734, 0.375, 0.9764, 0.625, 0.9764, 0.625, 1.0, 0.375, 1.0, 0.625, 0.7736, 0.375, 0.7736, 0.375, 0.75, 0.625, 0.75, 0.625, 0.9764, 0.625, 0.7736, 0.625, 0.7736, 0.625, 0.9764, 0.625, 0.7736, 0.625, 0.7736, 0.625, 0.75, 0.625, 0.75, 0.625, 0.9764, 0.625, 0.9764, 0.625, 1.0, 0.625, 1.0, 0.375, 0.7734, 0.375, 0.9766, 0.375, 1.0, 0.375, 0.75, 0.375, 0.9766, 0.375, 0.9764, 0.375, 1.0, 0.375, 1.0, 0.375, 0.7736, 0.375, 0.7734, 0.375, 0.75, 0.375, 0.75, 0.375, 0.4768, 0.625, 0.4768, 0.625, 0.5, 0.375, 0.5, 0.625, 0.2732, 0.375, 0.2732, 0.375, 0.25, 0.625, 0.25, 0.625, 0.7736, 0.625, 0.75, 0.625, 0.75, 0.625, 0.7736, 0.625, 0.2732, 0.625, 0.2732, 0.625, 0.25, 0.625, 0.25, 0.625, 0.4768, 0.625, 0.4768, 0.625, 0.5, 0.625, 0.5, 0.375, 0.273, 0.375, 0.477, 0.375, 0.5, 0.375, 0.25, 0.375, 0.2732, 0.375, 0.273, 0.375, 0.25, 0.375, 0.25, 0.375, 0.477, 0.375, 0.4768, 0.375, 0.5, 0.375, 0.5, 0.625, 0.5, 0.875, 0.5, 0.875, 0.75, 0.625, 0.75, 0.625, 0.9764, 0.625, 0.7736, 0.625, 0.75, 0.625, 1.0, 0.625, 0.4768, 0.625, 0.2732, 0.625, 0.25, 0.625, 0.5, 0.625, 0.4768, 0.625, 0.2732, 0.625, 0.2732, 0.625, 0.4768, 0.625, 0.75, 0.625, 0.5, 0.625, 0.5, 0.625, 0.75, 0.625, 1.0, 0.625, 0.9764, 0.625, 0.9764, 0.625, 1.0, 0.625, 0.25, 0.625, 0.0, 0.625, 0.0, 0.625, 0.25, 0.625, 0.5, 0.625, 0.4768, 0.625, 0.4768, 0.625, 0.5, 0.375, 0.0, 0.625, 0.0, 0.625, 0.25, 0.375, 0.25, 0.875, 0.5, 0.625, 0.5, 0.625, 0.5, 0.875, 0.5, 0.375, 0.5, 0.625, 0.5, 0.625, 0.75, 0.375, 0.75, 0.625, 0.75, 0.875, 0.75, 0.875, 0.75, 0.625, 0.75, 0.125, 0.5, 0.375, 0.5, 0.375, 0.75, 0.125, 0.75, 0.625, 0.5, 0.875, 0.5, 0.875, 0.75, 0.625, 0.75, 0.375, 0.25, 0.625, 0.25, 0.625, 0.5, 0.375, 0.5, 0.375, 0.25, 0.625, 0.25, 0.625, 0.25, 0.375, 0.25, 0.625, 0.5, 0.375, 0.5, 0.375, 0.5, 0.625, 0.5, 0.375, 0.5, 0.125, 0.5, 0.125, 0.5, 0.375, 0.5, 0.125, 0.75, 0.375, 0.75, 0.375, 0.75, 0.125, 0.75, 0.375, 0.75, 0.625, 0.75, 0.625, 0.75, 0.375, 0.75, 0.625, 0.0, 0.375, 0.0, 0.375, 0.0, 0.625, 0.0, 0.125, 0.75, 0.375, 0.75, 0.375, 0.75, 0.125, 0.75, 0.375, 0.75, 0.625, 0.75, 0.625, 1.0, 0.375, 1.0, 0.625, 0.0, 0.375, 0.0, 0.375, 0.0, 0.625, 0.0, 0.625, 0.75, 0.625, 0.75, 0.625, 0.75, 0.625, 0.75, 0.375, 0.75, 0.625, 0.75, 0.625, 0.75, 0.375, 0.75, 0.625, 0.75, 0.875, 0.75, 0.875, 0.75, 0.625, 0.75, 0.625, 1.0, 0.625, 0.75, 0.625, 0.75, 0.625, 1.0, 0.625, 0.75, 0.875, 0.75, 0.875, 0.75, 0.625, 0.75, 0.625, 0.0, 0.625, 0.0, 0.625, 0.0, 0.625, 0.0, 0.75, 0.49, 0.6089, 0.4442, 0.5217, 0.3242, 0.5217, 0.1758, 0.6089, 0.05584, 0.75, 0.01, 0.8911, 0.05584, 0.9783, 0.1758, 0.9783, 0.3242, 0.8911, 0.4442, 0.75, 0.49, 0.8911, 0.4442, 0.9783, 0.3242, 0.9783, 0.1758, 0.8911, 0.05584, 0.75, 0.01, 0.6089, 0.05584, 0.5217, 0.1758, 0.5217, 0.3242, 0.6089, 0.4442, 0.9701, 0.3354, 0.9701, 0.3354, 0.9701, 0.3354, 0.9701, 0.3354, 0.5217, 0.3242, 0.6089, 0.4442, 0.6089, 0.4442, 0.5217, 0.3242, 0.9701, 0.1646, 0.8992, 0.06704, 0.8992, 0.06704, 0.9701, 0.1646, 0.9783, 0.3242, 0.9783, 0.1758, 0.9783, 0.1758, 0.9783, 0.3242, 0.7368, 0.01428, 0.7368, 0.01428, 0.7368, 0.01428, 0.7368, 0.01428, 0.6089, 0.05584, 0.5217, 0.1758, 0.5217, 0.1758, 0.6089, 0.05584, 0.6221, 0.4484, 0.7368, 0.4857, 0.7368, 0.4857, 0.6221, 0.4484, 0.75, 0.49, 0.8911, 0.4442, 0.8911, 0.4442, 0.75, 0.49, 0.8992, 0.433, 0.8992, 0.433, 0.8992, 0.433, 0.8992, 0.433, 0.8911, 0.05584, 0.75, 0.01, 0.75, 0.01, 0.8911, 0.05584, 0.8911, 0.4442, 0.9783, 0.3242, 0.9701, 0.3354, 0.8992, 0.433, 0.9783, 0.3242, 0.9783, 0.3242, 0.9701, 0.3354, 0.9701, 0.3354, 0.9783, 0.3242, 0.8911, 0.4442, 0.8992, 0.433, 0.9701, 0.3354, 0.8911, 0.4442, 0.8911, 0.4442, 0.8992, 0.433, 0.8992, 0.433, 0.75, 0.01, 0.6089, 0.05584, 0.6221, 0.05156, 0.7368, 0.01428, 0.6089, 0.05584, 0.6089, 0.05584, 0.6221, 0.05156, 0.6221, 0.05156, 0.6089, 0.05584, 0.75, 0.01, 0.7368, 0.01428, 0.6221, 0.05156, 0.75, 0.01, 0.75, 0.01, 0.7368, 0.01428, 0.7368, 0.01428, 0.6089, 0.4442, 0.75, 0.49, 0.7368, 0.4857, 0.6221, 0.4484, 0.75, 0.49, 0.75, 0.49, 0.7368, 0.4857, 0.7368, 0.4857, 0.75, 0.49, 0.6089, 0.4442, 0.6221, 0.4484, 0.7368, 0.4857, 0.6089, 0.4442, 0.6089, 0.4442, 0.6221, 0.4484, 0.6221, 0.4484, 0.9783, 0.1758, 0.8911, 0.05584, 0.8992, 0.06704, 0.9701, 0.1646, 0.8911, 0.05584, 0.8911, 0.05584, 0.8992, 0.06704, 0.8992, 0.06704, 0.8911, 0.05584, 0.9783, 0.1758, 0.9701, 0.1646, 0.8992, 0.06704, 0.9783, 0.1758, 0.9783, 0.1758, 0.9701, 0.1646, 0.9701, 0.1646, 0.5217, 0.1758, 0.5217, 0.3242, 0.5217, 0.3103, 0.5217, 0.1897, 0.5217, 0.3242, 0.5217, 0.3242, 0.5217, 0.3103, 0.5217, 0.3103, 0.5217, 0.3242, 0.5217, 0.1758, 0.5217, 0.1897, 0.5217, 0.3103, 0.5217, 0.1758, 0.5217, 0.1758, 0.5217, 0.1897, 0.5217, 0.1897, 0.8992, 0.433, 0.9701, 0.3354, 0.9701, 0.3354, 0.8992, 0.433, 0.7368, 0.01428, 0.6221, 0.05156, 0.6221, 0.05156, 0.7368, 0.01428, 0.6221, 0.4484, 0.7368, 0.4857, 0.7368, 0.4857, 0.6221, 0.4484, 0.9701, 0.1646, 0.8992, 0.06704, 0.8992, 0.06704, 0.9701, 0.1646, 0.5217, 0.1897, 0.5217, 0.3103, 0.5217, 0.3103, 0.5217, 0.1897, 0.6221, 0.4484, 0.6221, 0.4484, 0.6221, 0.4484, 0.6221, 0.4484, 0.5217, 0.1897, 0.5217, 0.3103, 0.5217, 0.3103, 0.5217, 0.1897, 0.6221, 0.05156, 0.6221, 0.05156, 0.6221, 0.05156, 0.6221, 0.05156, 0.9701, 0.1646, 0.9701, 0.1646, 0.9701, 0.1646, 0.9701, 0.1646, 0.9701, 0.3354, 0.8992, 0.433, 0.8992, 0.433, 0.9701, 0.3354, 0.7368, 0.4857, 0.7368, 0.4857, 0.7368, 0.4857, 0.7368, 0.4857, 0.5217, 0.1897, 0.5217, 0.1897, 0.5217, 0.1897, 0.5217, 0.1897, 0.6221, 0.05156, 0.7368, 0.01428, 0.7368, 0.01428, 0.6221, 0.05156, 0.8992, 0.06704, 0.8992, 0.06704, 0.8992, 0.06704, 0.8992, 0.06704, 0.7368, 0.4857, 0.6221, 0.4484, 0.6221, 0.4484, 0.7368, 0.4857, 0.5217, 0.3103, 0.5217, 0.3103, 0.5217, 0.3103, 0.5217, 0.3103, 0.8992, 0.06704, 0.9701, 0.1646, 0.9701, 0.1646, 0.8992, 0.06704, 0.5217, 0.3103, 0.5217, 0.1897, 0.5217, 0.1897, 0.5217, 0.3103, 0.8992, 0.433, 0.9701, 0.3354, 0.9701, 0.3354, 0.8992, 0.433, 0.7368, 0.01428, 0.6221, 0.05156, 0.6221, 0.05156, 0.7368, 0.01428])
me_cylinder_005.materials.append(mat_base)
me_cylinder_005.materials.append(mat_metal)
me_cylinder_005.materials.append(mat_teritary)
me_cylinder_005.materials.append(mat_accents)
me_cylinder_005.use_remesh_fix_poles = True
me_cylinder_005.use_remesh_preserve_attributes = False
me_cylinder_005.update()

# ---- objects
ob_cylinder_005 = bpy.data.objects.new('Cylinder.005', me_cylinder_005)

# ---- transforms, parenting, visibility, modifiers, constraints
ob_cylinder_005.location = (1.691e-07, 0.3461, 1.404)
ob_cylinder_005.rotation_euler = (1.571, -0.0, 0.0)
ob_cylinder_005.scale = (0.7551, 0.7551, 0.7551)

# ---- collection membership
col_collection.objects.link(ob_cylinder_005)

# ---- scene / render settings (as saved in the file)
scene.frame_start = 1; scene.frame_end = 250; scene.frame_set(1)
scene.render.engine = 'BLENDER_EEVEE_NEXT'
scene.cycles.sampling_pattern = 'TABULATED_SOBOL'
scene.cycles.use_light_tree = False
scene.view_settings.view_transform = 'Filmic'
bpy.context.view_layer.update()

# ---- added for rendering (the .blend has no active camera): camera
cam_auto = bpy.data.cameras.new('AutoCamera')
cam_auto.lens = 50.0
cam_auto.sensor_width = 36.0
cam_auto.clip_end = 1000.0
ob_auto_camera = bpy.data.objects.new('AutoCamera', cam_auto)
scene.collection.objects.link(ob_auto_camera)
ob_auto_camera.location = (6.99736, -9.91523, 6.01468)
ob_auto_camera.rotation_euler = (1.09748, -7.21219e-08, 0.694738)
scene.camera = ob_auto_camera
bpy.context.view_layer.update()
